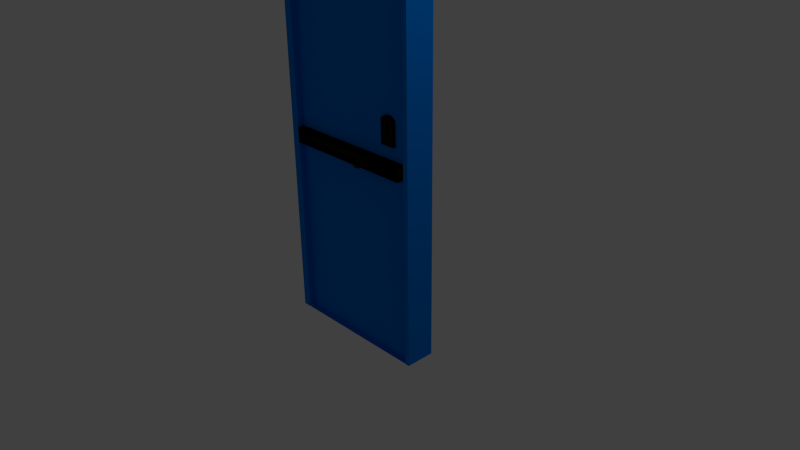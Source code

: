 # Source: POLICEDOOR.blend  (saved by Blender 2.68.0; exported with 4.5.12 LTS)
import bpy
from mathutils import Matrix  # noqa: F401  (used for matrix-valued properties, if any)

bpy.ops.wm.read_factory_settings(use_empty=True)
scene = bpy.context.scene
scene.name = 'Scene'

# ---- collections
col_collection_1 = bpy.data.collections.new('Collection 1'); scene.collection.children.link(col_collection_1)

# ---- materials (node trees are filled in below, after node groups)
mat_policedoor = bpy.data.materials.new('POLICEDOOR')
mat_policedoor.alpha_threshold = 0.0
mat_policedoor.use_transparent_shadow = False
mat_policedoor.diffuse_color = (0.0, 0.2, 0.8, 1.0)
mat_policedoor.roughness = 0.5
mat_policedoor.line_color = (0.0, 0.0, 0.0, 1.0)
mat_policelock = bpy.data.materials.new('POLICELOCK')
mat_policelock.alpha_threshold = 0.0
mat_policelock.use_transparent_shadow = False
mat_policelock.diffuse_color = (0.01885, 0.01478, 0.003917, 1.0)
mat_policelock.roughness = 0.5
mat_policelock.line_color = (0.0, 0.0, 0.0, 1.0)
mat_policeunseen = bpy.data.materials.new('POLICEUNSEEN')
mat_policeunseen.alpha_threshold = 0.0
mat_policeunseen.use_transparent_shadow = False
mat_policeunseen.diffuse_color = (0.0, 0.0, 0.0, 1.0)
mat_policeunseen.roughness = 0.5
mat_policeunseen.line_color = (0.0, 0.0, 0.0, 1.0)

# ---- material node trees

# ---- world
world_world = bpy.data.worlds.new('World'); scene.world = world_world
world_world.color = (0.05088, 0.05088, 0.05088)
world_world.use_sun_shadow = False
world_world.sun_shadow_jitter_overblur = 0.0
world_world.cycles.sampling_method = 'MANUAL'
world_world.cycles.sample_map_resolution = 256

# ---- cameras
cam_camera = bpy.data.cameras.new('Camera')
cam_camera.clip_end = 100.0
cam_camera.lens = 35.0
cam_camera.sensor_width = 32.0
cam_camera.sensor_height = 18.0
cam_camera.ortho_scale = 7.314
cam_camera.dof.focus_distance = 0.0
cam_camera.dof.aperture_fstop = 128.0

# ---- lights
light_lamp = bpy.data.lights.new('Lamp', 'POINT')
light_lamp.transmission_factor = 0.0
light_lamp.cutoff_distance = 30.0
light_lamp.energy = 100.0
light_lamp.shadow_buffer_clip_start = 1.001
light_lamp.shadow_soft_size = 0.1
light_lamp.shadow_maximum_resolution = 0.006
light_lamp.use_absolute_resolution = True
light_lamp.cycles.use_multiple_importance_sampling = False

# ---- meshes
me_cube = bpy.data.meshes.new('Cube')
me_cube.from_pydata([(1.0, -0.01511, -1.0), (1.0, -0.3233, -1.0), (-1.0, -0.3233, -1.0), (-1.0, -0.01511, -1.0), (1.0, -0.01512, 3.978), (1.0, -0.3233, 3.978), (-1.0, -0.3233, 3.978), (-1.0, -0.01511, 3.978), (1.0, -0.01511, 1.604), (1.0, -0.3233, 1.604), (-1.0, -0.3233, 1.604), (-1.0, -0.01511, 1.604), (1.0, -0.01511, 1.405), (1.0, -0.3233, 1.405), (-1.0, -0.3233, 1.405), (-1.0, -0.01511, 1.405), (0.9058, -0.01511, -1.0), (0.9058, -0.3233, -1.0), (0.9058, -0.01512, 3.978), (0.9058, -0.3233, 3.978), (0.9058, -0.3233, 1.604), (0.9058, -0.01511, 1.604), (0.9058, -0.01511, 1.405), (0.9058, -0.3233, 1.405), (-0.8901, -0.01511, -1.0), (-0.8901, -0.3233, -1.0), (-0.8901, -0.01511, 3.978), (-0.8901, -0.3233, 3.978), (-0.8901, -0.3233, 1.604), (-0.8901, -0.01511, 1.604), (-0.8901, -0.01511, 1.405), (-0.8901, -0.3233, 1.405), (0.9058, -0.4124, 1.604), (0.9058, -0.4124, 1.405), (-0.8901, -0.4124, 1.604), (-0.8901, -0.4124, 1.405), (0.295, -0.01511, -1.0), (0.295, -0.3233, -1.0), (0.295, -0.01511, 3.978), (0.295, -0.3233, 3.978), (0.295, -0.3233, 1.604), (0.295, -0.01511, 1.604), (0.295, -0.01511, 1.405), (0.295, -0.3233, 1.405), (0.295, -0.4124, 1.604), (0.295, -0.4124, 1.405), (0.4076, -0.01511, -1.0), (0.4076, -0.3233, -1.0), (0.4076, -0.01511, 3.978), (0.4076, -0.3233, 3.978), (0.4076, -0.3233, 1.604), (0.4076, -0.01511, 1.604), (0.4076, -0.01511, 1.405), (0.4076, -0.3233, 1.405), (0.4076, -0.4124, 1.604), (0.4076, -0.4124, 1.405), (1.0, -0.01511, 1.46), (1.0, -0.3233, 1.46), (-1.0, -0.3233, 1.46), (-1.0, -0.01511, 1.46), (0.9058, -0.3233, 1.46), (0.9058, -0.01511, 1.46), (-0.8901, -0.3233, 1.46), (-0.8901, -0.01511, 1.46), (0.9058, -0.4124, 1.46), (-0.8901, -0.4124, 1.46), (0.295, -0.01511, 1.46), (0.306, -0.4124, 1.468), (0.4076, -0.01511, 1.46), (0.3997, -0.4124, 1.47), (1.0, -0.01511, 1.553), (1.0, -0.3233, 1.553), (-1.0, -0.3233, 1.553), (-1.0, -0.01511, 1.553), (0.9058, -0.01511, 1.553), (-0.8901, -0.01511, 1.553), (0.295, -0.01511, 1.553), (0.4076, -0.01511, 1.553), (0.9058, -0.3233, 1.553), (-0.8901, -0.3233, 1.553), (0.9058, -0.4124, 1.553), (-0.8901, -0.4124, 1.553), (0.306, -0.4124, 1.545), (0.3959, -0.4127, 1.545), (0.306, -0.5354, 1.468), (0.3997, -0.5354, 1.47), (0.306, -0.5354, 1.545), (0.3959, -0.5357, 1.545), (1.0, -0.01511, 1.53), (1.0, -0.01511, 1.506), (1.0, -0.01511, 1.483), (1.0, -0.3233, 1.53), (1.0, -0.3233, 1.506), (1.0, -0.3233, 1.483), (-1.0, -0.3233, 1.53), (-1.0, -0.3233, 1.506), (-1.0, -0.3233, 1.483), (-1.0, -0.01511, 1.53), (-1.0, -0.01511, 1.506), (-1.0, -0.01511, 1.483), (0.9058, -0.01511, 1.53), (0.9058, -0.01511, 1.506), (0.9058, -0.01511, 1.483), (-0.8901, -0.01511, 1.53), (-0.8901, -0.01511, 1.506), (-0.8901, -0.01511, 1.483), (0.295, -0.01511, 1.53), (0.295, -0.01511, 1.506), (0.295, -0.01511, 1.483), (0.4076, -0.01511, 1.53), (0.4076, -0.01511, 1.506), (0.4076, -0.01511, 1.483), (0.9058, -0.3233, 1.53), (0.9058, -0.3233, 1.506), (0.9058, -0.3233, 1.483), (-0.8901, -0.3233, 1.53), (-0.8901, -0.3233, 1.506), (-0.8901, -0.3233, 1.483), (0.9058, -0.4124, 1.53), (0.9058, -0.4124, 1.506), (0.9058, -0.4124, 1.483), (-0.8901, -0.4124, 1.53), (-0.8901, -0.4124, 1.506), (-0.8901, -0.4124, 1.483), (0.295, -0.4124, 1.53), (0.2892, -0.4124, 1.506), (0.295, -0.4124, 1.483), (0.4076, -0.4124, 1.53), (0.4137, -0.4124, 1.506), (0.4076, -0.4124, 1.483), (0.295, -0.5354, 1.53), (0.2892, -0.5354, 1.506), (0.295, -0.5354, 1.483), (0.4076, -0.5354, 1.53), (0.4137, -0.5354, 1.506), (0.4076, -0.5354, 1.483), (0.3794, -0.01511, -1.0), (0.3513, -0.01511, -1.0), (0.3231, -0.01511, -1.0), (0.3794, -0.3233, -1.0), (0.3513, -0.3233, -1.0), (0.3231, -0.3233, -1.0), (0.3794, -0.01511, 3.978), (0.3513, -0.01511, 3.978), (0.3231, -0.01511, 3.978), (0.3794, -0.3233, 3.978), (0.3513, -0.3233, 3.978), (0.3231, -0.3233, 3.978), (0.3794, -0.3233, 1.604), (0.3513, -0.3233, 1.604), (0.3231, -0.3233, 1.604), (0.3794, -0.01511, 1.604), (0.3513, -0.01511, 1.604), (0.3231, -0.01511, 1.604), (0.3794, -0.01511, 1.405), (0.3513, -0.01511, 1.405), (0.3231, -0.01511, 1.405), (0.3794, -0.3233, 1.405), (0.3513, -0.3233, 1.405), (0.3231, -0.3233, 1.405), (0.3794, -0.4124, 1.604), (0.3513, -0.4124, 1.604), (0.3231, -0.4124, 1.604), (0.3794, -0.4124, 1.405), (0.3513, -0.4124, 1.405), (0.3231, -0.4124, 1.405), (0.3794, -0.01511, 1.46), (0.3513, -0.01511, 1.46), (0.3231, -0.01511, 1.46), (0.3794, -0.4124, 1.46), (0.3513, -0.4124, 1.455), (0.3231, -0.4124, 1.46), (0.3794, -0.4124, 1.553), (0.3513, -0.4124, 1.56), (0.3231, -0.4124, 1.553), (0.3794, -0.01511, 1.553), (0.3513, -0.01511, 1.553), (0.3231, -0.01511, 1.553), (0.3794, -0.5354, 1.46), (0.3513, -0.5354, 1.455), (0.3231, -0.5354, 1.46), (0.3794, -0.5354, 1.553), (0.3513, -0.5354, 1.56), (0.3231, -0.5354, 1.553), (0.3794, -0.01511, 1.53), (0.3513, -0.01511, 1.53), (0.3231, -0.01511, 1.53), (0.3794, -0.01511, 1.506), (0.3513, -0.01511, 1.506), (0.3231, -0.01511, 1.506), (0.3794, -0.01511, 1.483), (0.3513, -0.01511, 1.483), (0.3231, -0.01511, 1.483), (0.3794, -0.5354, 1.483), (0.3513, -0.5354, 1.483), (0.3231, -0.5354, 1.483), (0.3794, -0.5354, 1.506), (0.3513, -0.5354, 1.506), (0.3231, -0.5354, 1.506), (0.3794, -0.5354, 1.53), (0.3513, -0.5354, 1.53), (0.3231, -0.5354, 1.53), (1.0, -0.01511, 1.569), (1.0, -0.3233, 1.569), (-1.0, -0.3233, 1.569), (-1.0, -0.01511, 1.569), (0.9058, -0.01511, 1.569), (-0.8901, -0.01511, 1.569), (0.295, -0.01511, 1.569), (0.4076, -0.01511, 1.569), (0.9058, -0.3233, 1.569), (-0.8901, -0.3233, 1.569), (0.9058, -0.4124, 1.569), (-0.8901, -0.4124, 1.569), (0.3025, -0.4124, 1.564), (0.3996, -0.4126, 1.564), (0.3794, -0.4124, 1.569), (0.3513, -0.4124, 1.574), (0.3231, -0.4124, 1.569), (0.3794, -0.01511, 1.569), (0.3513, -0.01511, 1.569), (0.3231, -0.01511, 1.569), (0.9058, -0.3233, 1.445), (-0.8901, -0.3233, 1.445), (0.9058, -0.4124, 1.445), (-0.8901, -0.4124, 1.445), (0.3031, -0.4124, 1.451), (0.4018, -0.4124, 1.452), (1.0, -0.01511, 1.445), (1.0, -0.3233, 1.445), (-1.0, -0.3233, 1.445), (-1.0, -0.01511, 1.445), (0.9058, -0.01511, 1.445), (-0.8901, -0.01511, 1.445), (0.295, -0.01511, 1.445), (0.4076, -0.01511, 1.445), (0.3794, -0.01511, 1.445), (0.3513, -0.01511, 1.445), (0.3231, -0.01511, 1.445), (0.3794, -0.4124, 1.445), (0.3513, -0.4124, 1.442), (0.3231, -0.4124, 1.445), (0.4246, -0.01511, -1.0), (0.4246, -0.3233, -1.0), (0.4246, -0.01511, 3.978), (0.4246, -0.3233, 3.978), (0.4246, -0.3233, 1.604), (0.4246, -0.01511, 1.604), (0.4246, -0.01511, 1.405), (0.4246, -0.3233, 1.405), (0.4246, -0.4124, 1.604), (0.4246, -0.4124, 1.405), (0.4246, -0.01511, 1.46), (0.4187, -0.4124, 1.469), (0.4159, -0.4127, 1.545), (0.4246, -0.01511, 1.553), (0.4246, -0.01511, 1.53), (0.4246, -0.01511, 1.506), (0.4246, -0.01511, 1.483), (0.4246, -0.4124, 1.483), (0.4305, -0.4124, 1.506), (0.4246, -0.4124, 1.53), (0.4093, -0.4126, 1.556), (0.4246, -0.01511, 1.569), (0.4246, -0.01511, 1.445), (0.4123, -0.4124, 1.458), (-0.7341, -0.01511, -1.0), (-0.7341, -0.3233, -1.0), (-0.7341, -0.01511, 3.978), (-0.7341, -0.3233, 3.978), (-0.7341, -0.3233, 1.604), (-0.7341, -0.01511, 1.604), (-0.7341, -0.01511, 1.405), (-0.7341, -0.3233, 1.405), (-0.7341, -0.4124, 1.604), (-0.7341, -0.4124, 1.405), (-0.7341, -0.01511, 1.46), (-0.729, -0.4124, 1.463), (-0.729, -0.4124, 1.549), (-0.7341, -0.01511, 1.553), (-0.7341, -0.01511, 1.53), (-0.7341, -0.01511, 1.506), (-0.7341, -0.01511, 1.483), (-0.7341, -0.4124, 1.483), (-0.7369, -0.4124, 1.506), (-0.7341, -0.4124, 1.53), (-0.7306, -0.4124, 1.567), (-0.7341, -0.01511, 1.569), (-0.7341, -0.01511, 1.445), (-0.7303, -0.4124, 1.448), (0.306, -0.3613, 1.468), (0.3998, -0.3613, 1.47), (0.306, -0.3613, 1.545), (0.3959, -0.3615, 1.545), (0.295, -0.3613, 1.53), (0.2892, -0.3613, 1.506), (0.295, -0.3613, 1.483), (0.4076, -0.3613, 1.53), (0.4137, -0.3613, 1.506), (0.4076, -0.3613, 1.483), (0.3794, -0.3613, 1.46), (0.3513, -0.3613, 1.455), (0.3231, -0.3613, 1.46), (0.3794, -0.3613, 1.553), (0.3513, -0.3613, 1.56), (0.3231, -0.3613, 1.553), (0.3025, -0.3613, 1.564), (0.3996, -0.3614, 1.564), (0.3794, -0.3613, 1.569), (0.3513, -0.3613, 1.574), (0.3231, -0.3613, 1.569), (0.3031, -0.3613, 1.451), (0.4018, -0.3613, 1.452), (0.3794, -0.3613, 1.445), (0.3513, -0.3613, 1.442), (0.3231, -0.3613, 1.445), (0.4187, -0.3613, 1.469), (0.4159, -0.3615, 1.545), (0.4246, -0.3613, 1.483), (0.4305, -0.3613, 1.506), (0.4246, -0.3613, 1.53), (0.4093, -0.3614, 1.556), (0.4123, -0.3613, 1.458), (-0.729, -0.3613, 1.463), (-0.729, -0.3613, 1.549), (-0.7341, -0.3613, 1.483), (-0.7369, -0.3613, 1.506), (-0.7341, -0.3613, 1.53), (-0.7306, -0.3613, 1.567), (-0.7303, -0.3613, 1.448), (0.9058, -0.3874, 1.604), (0.9058, -0.3874, 1.405), (-0.8901, -0.3874, 1.405), (-0.8901, -0.3874, 1.604), (0.295, -0.3874, 1.405), (0.295, -0.3874, 1.604), (0.4076, -0.3874, 1.405), (0.4076, -0.3874, 1.604), (0.9058, -0.3874, 1.46), (-0.8901, -0.3874, 1.46), (0.9058, -0.3874, 1.553), (-0.8901, -0.3874, 1.553), (-0.8901, -0.3874, 1.53), (-0.8901, -0.3874, 1.506), (-0.8901, -0.3874, 1.483), (0.9058, -0.3874, 1.483), (0.9058, -0.3874, 1.506), (0.9058, -0.3874, 1.53), (0.3794, -0.3874, 1.604), (0.3513, -0.3874, 1.604), (0.3231, -0.3874, 1.604), (0.3231, -0.3874, 1.405), (0.3513, -0.3874, 1.405), (0.3794, -0.3874, 1.405), (0.9058, -0.3874, 1.569), (-0.8901, -0.3874, 1.569), (-0.8901, -0.3874, 1.445), (0.9058, -0.3874, 1.445), (0.4246, -0.3874, 1.405), (0.4246, -0.3874, 1.604), (-0.7341, -0.3874, 1.604), (-0.7341, -0.3874, 1.405), (0.9058, -0.3444, 1.405), (-0.8901, -0.3444, 1.405), (0.9058, -0.3444, 1.604), (-0.8901, -0.3444, 1.604), (0.295, -0.3444, 1.405), (0.295, -0.3444, 1.604), (0.4076, -0.3444, 1.405), (0.4076, -0.3444, 1.604), (0.9058, -0.3444, 1.46), (-0.8901, -0.3444, 1.46), (0.9058, -0.3444, 1.553), (-0.8901, -0.3444, 1.553), (-0.8901, -0.3444, 1.53), (-0.8901, -0.3444, 1.506), (-0.8901, -0.3444, 1.483), (0.9058, -0.3444, 1.483), (0.9058, -0.3444, 1.506), (0.9058, -0.3444, 1.53), (0.3794, -0.3444, 1.604), (0.3513, -0.3444, 1.604), (0.3231, -0.3444, 1.604), (0.3231, -0.3444, 1.405), (0.3513, -0.3444, 1.405), (0.3794, -0.3444, 1.405), (0.9058, -0.3444, 1.569), (-0.8901, -0.3444, 1.569), (-0.8901, -0.3444, 1.445), (0.9058, -0.3444, 1.445), (0.4246, -0.3444, 1.405), (0.4246, -0.3444, 1.604), (-0.7341, -0.3444, 1.604), (-0.7341, -0.3444, 1.405), (1.015, -0.3874, 1.46), (1.015, -0.3874, 1.553), (1.015, -0.3874, 1.483), (1.015, -0.3874, 1.506), (1.015, -0.3874, 1.53), (1.015, -0.3874, 1.569), (1.015, -0.3874, 1.445), (1.015, -0.3444, 1.46), (1.015, -0.3444, 1.553), (1.015, -0.3444, 1.483), (1.015, -0.3444, 1.506), (1.015, -0.3444, 1.53), (1.015, -0.3444, 1.569), (1.015, -0.3444, 1.445), (0.5912, -0.01511, -1.0), (0.5912, -0.3233, -1.0), (0.5912, -0.01511, 3.978), (0.5912, -0.3233, 3.978), (0.5912, -0.3233, 1.604), (0.5912, -0.01511, 1.604), (0.5912, -0.01511, 1.405), (0.5912, -0.3233, 1.405), (0.5912, -0.4124, 1.604), (0.5912, -0.4124, 1.405), (0.5912, -0.01511, 1.46), (0.5873, -0.4124, 1.466), (0.5855, -0.4126, 1.548), (0.5912, -0.01511, 1.553), (0.5912, -0.01511, 1.53), (0.5912, -0.01511, 1.506), (0.5912, -0.01511, 1.483), (0.5912, -0.4124, 1.483), (0.595, -0.4124, 1.506), (0.5912, -0.4124, 1.53), (0.5811, -0.4125, 1.561), (0.5912, -0.01511, 1.569), (0.5912, -0.01511, 1.445), (0.5831, -0.4124, 1.454), (0.5912, -0.3874, 1.405), (0.5912, -0.3874, 1.604), (0.5912, -0.3444, 1.405), (0.5912, -0.3444, 1.604), (1.0, -0.01511, 1.774), (1.0, -0.3233, 1.774), (-1.0, -0.3233, 1.774), (-1.0, -0.01511, 1.774), (0.9058, -0.3233, 1.774), (0.9058, -0.01511, 1.774), (-0.8901, -0.3233, 1.774), (-0.8901, -0.01511, 1.774), (0.295, -0.3233, 1.774), (0.295, -0.01511, 1.774), (0.4076, -0.3233, 1.774), (0.4076, -0.01511, 1.774), (0.3794, -0.3233, 1.774), (0.3513, -0.3233, 1.774), (0.3231, -0.3233, 1.774), (0.3794, -0.01511, 1.774), (0.3513, -0.01511, 1.774), (0.3231, -0.01511, 1.774), (0.4246, -0.3233, 1.774), (0.4246, -0.01511, 1.774), (-0.7341, -0.3233, 1.774), (-0.7341, -0.01511, 1.774), (0.5912, -0.3233, 1.774), (0.5912, -0.01511, 1.774), (1.0, -0.01511, 2.131), (1.0, -0.3233, 2.131), (-1.0, -0.3233, 2.131), (-1.0, -0.01511, 2.131), (0.9058, -0.01511, 2.131), (-0.8901, -0.01511, 2.131), (0.295, -0.01511, 2.131), (0.4076, -0.01511, 2.131), (0.3794, -0.01511, 2.131), (0.3513, -0.01511, 2.131), (0.3231, -0.01511, 2.131), (0.4246, -0.01511, 2.131), (-0.7341, -0.01511, 2.131), (0.5912, -0.01511, 2.131), (0.9058, -0.3233, 2.131), (-0.8901, -0.3233, 2.131), (0.295, -0.3233, 2.131), (0.4076, -0.3233, 2.131), (0.3794, -0.3233, 2.131), (0.3513, -0.3233, 2.131), (0.3231, -0.3233, 2.131), (0.4246, -0.3233, 2.131), (-0.7341, -0.3233, 2.131), (0.5912, -0.3233, 2.131), (0.7925, -0.01511, -1.0), (0.7925, -0.3233, -1.0), (0.7925, -0.01512, 3.978), (0.7925, -0.3233, 3.978), (0.7925, -0.3233, 1.604), (0.7925, -0.01511, 1.604), (0.7925, -0.01511, 1.405), (0.7925, -0.3233, 1.405), (0.7925, -0.4124, 1.604), (0.7925, -0.4124, 1.405), (0.7925, -0.01511, 1.46), (0.7911, -0.4124, 1.462), (0.7905, -0.4125, 1.551), (0.7925, -0.01511, 1.553), (0.7925, -0.01511, 1.53), (0.7925, -0.01511, 1.506), (0.7925, -0.01511, 1.483), (0.7925, -0.4124, 1.483), (0.7939, -0.4124, 1.506), (0.7925, -0.4124, 1.53), (0.7889, -0.4125, 1.566), (0.7925, -0.01511, 1.569), (0.7925, -0.01511, 1.445), (0.7896, -0.4124, 1.448), (0.7925, -0.3874, 1.604), (0.7925, -0.3444, 1.604), (0.7925, -0.3874, 1.405), (0.7925, -0.3444, 1.405), (0.7925, -0.3233, 1.774), (0.7925, -0.01511, 1.774), (0.7925, -0.3233, 2.131), (0.7925, -0.01511, 2.131), (0.6918, -0.3233, 1.774), (0.6918, -0.01511, 1.774), (0.6918, -0.3233, 2.131), (0.6918, -0.01511, 2.131), (0.6918, -0.01511, -1.0), (0.6918, -0.3233, -1.0), (0.6918, -0.01512, 3.978), (0.6918, -0.3233, 3.978), (0.6918, -0.3233, 1.604), (0.6918, -0.01511, 1.604), (0.6918, -0.01511, 1.405), (0.6918, -0.3233, 1.405), (0.6918, -0.4124, 1.604), (0.6918, -0.4124, 1.405), (0.6918, -0.01511, 1.46), (0.6892, -0.4124, 1.464), (0.688, -0.4125, 1.549), (0.6918, -0.01511, 1.553), (0.6918, -0.01511, 1.53), (0.6918, -0.01511, 1.506), (0.6918, -0.01511, 1.483), (0.6918, -0.4124, 1.483), (0.6944, -0.4124, 1.506), (0.6918, -0.4124, 1.53), (0.685, -0.4125, 1.563), (0.6918, -0.01511, 1.569), (0.6918, -0.01511, 1.445), (0.6864, -0.4124, 1.451), (0.6918, -0.3874, 1.604), (0.6918, -0.3444, 1.604), (0.6918, -0.3874, 1.405), (0.6918, -0.3444, 1.405), (1.0, -0.01511, 2.087), (1.0, -0.3233, 2.087), (-1.0, -0.3233, 2.087), (-1.0, -0.01511, 2.087), (0.9058, -0.01511, 2.087), (-0.8901, -0.01511, 2.087), (0.295, -0.01511, 2.087), (0.4076, -0.01511, 2.087), (0.3794, -0.01511, 2.087), (0.3513, -0.01511, 2.087), (0.3231, -0.01511, 2.087), (0.4246, -0.01511, 2.087), (-0.7341, -0.01511, 2.087), (0.5912, -0.01511, 2.087), (0.9058, -0.3233, 2.087), (-0.8901, -0.3233, 2.087), (0.295, -0.3233, 2.087), (0.4076, -0.3233, 2.087), (0.3794, -0.3233, 2.087), (0.3513, -0.3233, 2.087), (0.3231, -0.3233, 2.087), (0.4246, -0.3233, 2.087), (-0.7341, -0.3233, 2.087), (0.5912, -0.3233, 2.087), (0.7925, -0.01511, 2.087), (0.7925, -0.3233, 2.087), (0.6918, -0.01511, 2.087), (0.6918, -0.3233, 2.131), (0.6415, -0.3233, 1.774), (0.6415, -0.01511, 1.774), (0.6415, -0.3233, 2.131), (0.6415, -0.01511, 2.131), (0.6415, -0.01511, -1.0), (0.6415, -0.3233, -1.0), (0.6415, -0.01512, 3.978), (0.6415, -0.3233, 3.978), (0.6415, -0.3233, 1.604), (0.6415, -0.01511, 1.604), (0.6415, -0.01511, 1.405), (0.6415, -0.3233, 1.405), (0.6415, -0.4124, 1.604), (0.6415, -0.4124, 1.405), (0.6415, -0.01511, 1.46), (0.6383, -0.4124, 1.465), (0.6367, -0.4126, 1.549), (0.6415, -0.01511, 1.553), (0.6415, -0.01511, 1.53), (0.6415, -0.01511, 1.506), (0.6415, -0.01511, 1.483), (0.6415, -0.4124, 1.483), (0.6447, -0.4124, 1.506), (0.6415, -0.4124, 1.53), (0.6331, -0.4125, 1.562), (0.6415, -0.01511, 1.569), (0.6415, -0.01511, 1.445), (0.6347, -0.4124, 1.452), (0.6415, -0.3874, 1.604), (0.6415, -0.3444, 1.604), (0.6415, -0.3874, 1.405), (0.6415, -0.3444, 1.405), (0.6415, -0.01511, 2.087), (0.6415, -0.3233, 2.123), (0.7422, -0.3233, 1.774), (0.7422, -0.01511, 1.774), (0.7422, -0.3233, 2.131), (0.7422, -0.01511, 2.131), (0.7422, -0.01511, -1.0), (0.7422, -0.3233, -1.0), (0.7422, -0.01512, 3.978), (0.7422, -0.3233, 3.978), (0.7422, -0.3233, 1.604), (0.7422, -0.01511, 1.604), (0.7422, -0.01511, 1.405), (0.7422, -0.3233, 1.405), (0.7422, -0.4124, 1.604), (0.7422, -0.4124, 1.405), (0.7422, -0.01511, 1.46), (0.7402, -0.4124, 1.463), (0.7392, -0.4125, 1.55), (0.7422, -0.01511, 1.553), (0.7422, -0.01511, 1.53), (0.7422, -0.01511, 1.506), (0.7422, -0.01511, 1.483), (0.7422, -0.4124, 1.483), (0.7442, -0.4124, 1.506), (0.7422, -0.4124, 1.53), (0.737, -0.4125, 1.565), (0.7422, -0.01511, 1.569), (0.7422, -0.01511, 1.445), (0.738, -0.4124, 1.45), (0.7422, -0.3874, 1.604), (0.7422, -0.3444, 1.604), (0.7422, -0.3874, 1.405), (0.7422, -0.3444, 1.405), (0.7422, -0.01511, 2.087), (0.7431, -0.3233, 2.121), (0.5912, -0.3598, 1.774), (0.7925, -0.3598, 1.774), (0.6918, -0.3598, 1.774), (0.5912, -0.3598, 2.087), (0.7925, -0.3598, 2.087), (0.6918, -0.3598, 2.131), (0.6415, -0.3598, 1.774), (0.6415, -0.3598, 2.123), (0.7422, -0.3598, 1.774), (0.7431, -0.3598, 2.121), (0.717, -0.01511, 2.087), (0.7174, -0.3233, 2.129), (0.717, -0.3233, 1.774), (0.717, -0.01511, 1.774), (0.717, -0.3233, 2.131), (0.717, -0.01511, 2.131), (0.717, -0.01511, -1.0), (0.717, -0.3233, -1.0), (0.717, -0.01512, 3.978), (0.717, -0.3233, 3.978), (0.717, -0.3233, 1.604), (0.717, -0.01511, 1.604), (0.717, -0.01511, 1.405), (0.717, -0.3233, 1.405), (0.717, -0.4124, 1.604), (0.717, -0.4124, 1.405), (0.717, -0.01511, 1.46), (0.7147, -0.4124, 1.463), (0.7136, -0.4125, 1.55), (0.717, -0.01511, 1.553), (0.717, -0.01511, 1.53), (0.717, -0.01511, 1.506), (0.717, -0.01511, 1.483), (0.717, -0.4124, 1.483), (0.7193, -0.4124, 1.506), (0.717, -0.4124, 1.53), (0.711, -0.4125, 1.564), (0.717, -0.01511, 1.569), (0.717, -0.01511, 1.445), (0.7122, -0.4124, 1.45), (0.717, -0.3874, 1.604), (0.717, -0.3444, 1.604), (0.717, -0.3874, 1.405), (0.717, -0.3444, 1.405), (0.7174, -0.3598, 2.129), (0.717, -0.3598, 1.774), (0.7677, -0.3233, 1.774), (0.7677, -0.01511, 1.774), (0.7677, -0.3233, 2.131), (0.7677, -0.01511, 2.131), (0.7677, -0.01511, -1.0), (0.7677, -0.3233, -1.0), (0.7677, -0.01512, 3.978), (0.7677, -0.3233, 3.978), (0.7677, -0.3233, 1.604), (0.7677, -0.01511, 1.604), (0.7677, -0.01511, 1.405), (0.7677, -0.3233, 1.405), (0.7677, -0.4124, 1.604), (0.7677, -0.4124, 1.405), (0.7677, -0.01511, 1.46), (0.766, -0.4124, 1.462), (0.7652, -0.4125, 1.551), (0.7677, -0.01511, 1.553), (0.7677, -0.01511, 1.53), (0.7677, -0.01511, 1.506), (0.7677, -0.01511, 1.483), (0.7677, -0.4124, 1.483), (0.7694, -0.4124, 1.506), (0.7677, -0.4124, 1.53), (0.7633, -0.4125, 1.565), (0.7677, -0.01511, 1.569), (0.7677, -0.01511, 1.445), (0.7641, -0.4124, 1.449), (0.7677, -0.3874, 1.604), (0.7677, -0.3444, 1.604), (0.7677, -0.3874, 1.405), (0.7677, -0.3444, 1.405), (0.7677, -0.01511, 2.087), (0.7681, -0.3233, 2.108), (0.7677, -0.3598, 1.774), (0.7681, -0.3598, 2.108), (0.6667, -0.3233, 1.774), (0.6667, -0.01511, 1.774), (0.6667, -0.3233, 2.131), (0.6667, -0.01511, 2.131), (0.6667, -0.01511, -1.0), (0.6667, -0.3233, -1.0), (0.6667, -0.01512, 3.978), (0.6667, -0.3233, 3.978), (0.6667, -0.3233, 1.604), (0.6667, -0.01511, 1.604), (0.6667, -0.01511, 1.405), (0.6667, -0.3233, 1.405), (0.6667, -0.4124, 1.604), (0.6667, -0.4124, 1.405), (0.6667, -0.01511, 1.46), (0.6637, -0.4124, 1.464), (0.6623, -0.4126, 1.549), (0.6667, -0.01511, 1.553), (0.6667, -0.01511, 1.53), (0.6667, -0.01511, 1.506), (0.6667, -0.01511, 1.483), (0.6667, -0.4124, 1.483), (0.6696, -0.4124, 1.506), (0.6667, -0.4124, 1.53), (0.659, -0.4125, 1.563), (0.6667, -0.01511, 1.569), (0.6667, -0.01511, 1.445), (0.6605, -0.4124, 1.452), (0.6667, -0.3874, 1.604), (0.6667, -0.3444, 1.604), (0.6667, -0.3874, 1.405), (0.6667, -0.3444, 1.405), (0.6667, -0.01511, 2.087), (0.6667, -0.3233, 2.128), (0.6667, -0.3598, 1.774), (0.6667, -0.3598, 2.128), (0.6163, -0.3233, 1.774), (0.6163, -0.01511, 1.774), (0.6163, -0.3233, 2.131), (0.6163, -0.01511, 2.131), (0.6163, -0.01511, -1.0), (0.6163, -0.3233, -1.0), (0.6163, -0.01511, 3.978), (0.6163, -0.3233, 3.978), (0.6163, -0.3233, 1.604), (0.6163, -0.01511, 1.604), (0.6163, -0.01511, 1.405), (0.6163, -0.3233, 1.405), (0.6163, -0.4124, 1.604), (0.6163, -0.4124, 1.405), (0.6163, -0.01511, 1.46), (0.6128, -0.4124, 1.465), (0.6111, -0.4126, 1.548), (0.6163, -0.01511, 1.553), (0.6163, -0.01511, 1.53), (0.6163, -0.01511, 1.506), (0.6163, -0.01511, 1.483), (0.6163, -0.4124, 1.483), (0.6199, -0.4124, 1.506), (0.6163, -0.4124, 1.53), (0.6071, -0.4125, 1.561), (0.6163, -0.01511, 1.569), (0.6163, -0.01511, 1.445), (0.6089, -0.4124, 1.453), (0.6163, -0.3874, 1.604), (0.6163, -0.3444, 1.604), (0.6163, -0.3874, 1.405), (0.6163, -0.3444, 1.405), (0.6163, -0.01511, 2.087), (0.6163, -0.3233, 2.11), (0.6163, -0.3598, 1.774), (0.6163, -0.3598, 2.11), (1.0, -0.01511, 2.056), (1.0, -0.3233, 2.056), (-1.0, -0.3233, 2.056), (-1.0, -0.01511, 2.056), (0.9058, -0.01511, 2.056), (-0.8901, -0.01511, 2.056), (0.295, -0.01511, 2.056), (0.4076, -0.01511, 2.056), (0.3794, -0.01511, 2.056), (0.3513, -0.01511, 2.056), (0.3231, -0.01511, 2.056), (0.4246, -0.01511, 2.056), (-0.7341, -0.01511, 2.056), (0.5912, -0.01511, 2.056), (0.9058, -0.3233, 2.056), (-0.8901, -0.3233, 2.056), (0.295, -0.3233, 2.056), (0.4076, -0.3233, 2.056), (0.3794, -0.3233, 2.056), (0.3513, -0.3233, 2.056), (0.3231, -0.3233, 2.056), (0.4246, -0.3233, 2.056), (-0.7341, -0.3233, 2.056), (0.5912, -0.3233, 2.056), (0.7925, -0.3233, 2.056), (0.7925, -0.01511, 2.056), (0.6918, -0.01511, 2.056), (0.6415, -0.01511, 2.056), (0.7422, -0.01511, 2.056), (0.5912, -0.3598, 2.056), (0.7925, -0.3598, 2.056), (0.6918, -0.3598, 2.095), (0.6415, -0.3598, 2.088), (0.743, -0.3598, 2.086), (0.717, -0.01511, 2.056), (0.7174, -0.3598, 2.093), (0.7677, -0.01511, 2.056), (0.7681, -0.3598, 2.075), (0.6667, -0.01511, 2.056), (0.6667, -0.3598, 2.092), (0.6163, -0.01511, 2.056), (0.6163, -0.3598, 2.076), (1.0, -0.01511, 1.887), (1.0, -0.3233, 1.887), (-1.0, -0.3233, 1.887), (-1.0, -0.01511, 1.887), (0.9058, -0.01511, 1.887), (-0.8901, -0.01511, 1.887), (0.295, -0.01511, 1.887), (0.4076, -0.01511, 1.887), (0.3794, -0.01511, 1.887), (0.3513, -0.01511, 1.887), (0.3231, -0.01511, 1.887), (0.4246, -0.01511, 1.887), (-0.7341, -0.01511, 1.887), (0.5912, -0.01511, 1.887), (0.9058, -0.3233, 1.887), (-0.8901, -0.3233, 1.887), (0.295, -0.3233, 1.887), (0.4076, -0.3233, 1.887), (0.3794, -0.3233, 1.887), (0.3513, -0.3233, 1.887), (0.3231, -0.3233, 1.887), (0.4246, -0.3233, 1.887), (-0.7341, -0.3233, 1.887), (0.5912, -0.3233, 1.887), (0.7925, -0.3233, 1.887), (0.7925, -0.01511, 1.887), (0.6918, -0.01511, 1.887), (0.5912, -0.3598, 1.887), (0.7925, -0.3598, 1.887), (0.6918, -0.3598, 1.887), (0.6415, -0.3598, 1.887), (0.7422, -0.3598, 1.887), (0.717, -0.3598, 1.887), (0.7677, -0.3598, 1.887), (0.6667, -0.3598, 1.887), (0.6163, -0.3598, 1.887), (0.6415, -0.01511, 1.887), (0.7422, -0.01511, 1.887), (0.717, -0.01511, 1.887), (0.7677, -0.01511, 1.887), (0.6667, -0.01511, 1.887), (0.6163, -0.01511, 1.887), (0.7056, -0.01511, 2.087), (0.7059, -0.3233, 2.13), (0.7056, -0.3233, 1.774), (0.7056, -0.01511, 1.774), (0.7056, -0.3233, 2.131), (0.7056, -0.01511, 2.131), (0.7056, -0.01511, -1.0), (0.7056, -0.3233, -1.0), (0.7056, -0.01512, 3.978), (0.7056, -0.3233, 3.978), (0.7056, -0.3233, 1.604), (0.7056, -0.01511, 1.604), (0.7056, -0.01511, 1.405), (0.7056, -0.3233, 1.405), (0.7056, -0.4124, 1.604), (0.7056, -0.4124, 1.405), (0.7056, -0.01511, 1.46), (0.7032, -0.4124, 1.464), (0.702, -0.4125, 1.55), (0.7056, -0.01511, 1.553), (0.7056, -0.01511, 1.53), (0.7056, -0.01511, 1.506), (0.7056, -0.01511, 1.483), (0.7056, -0.4124, 1.483), (0.7081, -0.4124, 1.506), (0.7056, -0.4124, 1.53), (0.6992, -0.4125, 1.564), (0.7056, -0.01511, 1.569), (0.7056, -0.01511, 1.445), (0.7005, -0.4124, 1.451), (0.7056, -0.3874, 1.604), (0.7056, -0.3444, 1.604), (0.7056, -0.3874, 1.405), (0.7056, -0.3444, 1.405), (0.7059, -0.3598, 2.13), (0.7056, -0.3598, 1.774), (0.7056, -0.01511, 2.056), (0.7058, -0.3598, 2.094), (0.7056, -0.01511, 1.887), (0.7056, -0.3598, 1.887), (0.6793, -0.3233, 1.774), (0.6793, -0.01511, 1.774), (0.6793, -0.3233, 2.131), (0.6793, -0.01511, 2.131), (0.6793, -0.01511, -1.0), (0.6793, -0.3233, -1.0), (0.6793, -0.01512, 3.978), (0.6793, -0.3233, 3.978), (0.6793, -0.3233, 1.604), (0.6793, -0.01511, 1.604), (0.6793, -0.01511, 1.405), (0.6793, -0.3233, 1.405), (0.6793, -0.4124, 1.604), (0.6793, -0.4124, 1.405), (0.6793, -0.01511, 1.46), (0.6765, -0.4124, 1.464), (0.6751, -0.4126, 1.549), (0.6793, -0.01511, 1.553), (0.6793, -0.01511, 1.53), (0.6793, -0.01511, 1.506), (0.6793, -0.01511, 1.483), (0.6793, -0.4124, 1.483), (0.682, -0.4124, 1.506), (0.6793, -0.4124, 1.53), (0.672, -0.4125, 1.563), (0.6793, -0.01511, 1.569), (0.6793, -0.01511, 1.445), (0.6734, -0.4124, 1.451), (0.6793, -0.3874, 1.604), (0.6793, -0.3444, 1.604), (0.6793, -0.3874, 1.405), (0.6793, -0.3444, 1.405), (0.6793, -0.01511, 2.087), (0.6793, -0.3233, 2.129), (0.6793, -0.3598, 1.774), (0.6793, -0.3598, 2.129), (0.6793, -0.01511, 2.056), (0.6793, -0.3598, 2.094), (0.6793, -0.01511, 1.887), (0.6793, -0.3598, 1.887), (1.0, -0.01511, 2.056), (1.0, -0.3233, 2.056), (-1.0, -0.3233, 2.056), (-1.0, -0.01511, 2.056), (0.9058, -0.01511, 2.056), (-0.8901, -0.01511, 2.056), (0.295, -0.01511, 2.056), (0.4076, -0.01511, 2.056), (0.3794, -0.01511, 2.056), (0.3513, -0.01511, 2.056), (0.3231, -0.01511, 2.056), (0.4246, -0.01511, 2.056), (-0.7341, -0.01511, 2.056), (0.5912, -0.01511, 2.056), (0.9058, -0.3233, 2.056), (-0.8901, -0.3233, 2.056), (0.295, -0.3233, 2.056), (0.4076, -0.3233, 2.056), (0.3794, -0.3233, 2.056), (0.3513, -0.3233, 2.056), (0.3231, -0.3233, 2.056), (0.4246, -0.3233, 2.056), (-0.7341, -0.3233, 2.056), (0.5912, -0.3233, 2.056), (0.7925, -0.3233, 2.056), (0.7925, -0.01511, 2.056), (0.6918, -0.01511, 2.056), (0.5912, -0.3598, 2.056), (0.7925, -0.3598, 2.056), (0.6918, -0.3436, 2.095), (0.6415, -0.3598, 2.088), (0.743, -0.3598, 2.086), (0.7174, -0.3598, 2.093), (0.7681, -0.3598, 2.075), (0.6667, -0.3598, 2.092), (0.6163, -0.3598, 2.076), (0.6415, -0.01511, 2.056), (0.7422, -0.01511, 2.056), (0.717, -0.01511, 2.056), (0.7677, -0.01511, 2.056), (0.6667, -0.01511, 2.056), (0.6163, -0.01511, 2.056), (0.7058, -0.3598, 2.094), (0.7056, -0.01511, 2.056), (0.6793, -0.3598, 2.094), (0.6793, -0.01511, 2.056), (0.6918, -0.3223, 1.887), (0.7056, -0.3223, 1.887), (0.6793, -0.3223, 1.887), (0.6918, -0.3223, 2.095), (0.7058, -0.3223, 2.094), (0.6793, -0.3223, 2.094), (1.066, -0.01511, -1.0), (1.066, -0.3233, -1.0), (1.066, -0.01512, 3.978), (1.066, -0.3233, 3.978), (1.066, -0.01511, 1.604), (1.066, -0.3233, 1.604), (1.066, -0.01511, 1.405), (1.066, -0.3233, 1.405), (1.066, -0.01511, 1.46), (1.066, -0.3233, 1.46), (1.066, -0.01511, 1.553), (1.066, -0.3233, 1.553), (1.066, -0.01511, 1.53), (1.066, -0.01511, 1.506), (1.066, -0.01511, 1.483), (1.066, -0.3233, 1.53), (1.066, -0.3233, 1.506), (1.066, -0.3233, 1.483), (1.066, -0.01511, 1.569), (1.066, -0.3233, 1.569), (1.066, -0.01511, 1.445), (1.066, -0.3233, 1.445), (1.066, -0.01512, 1.774), (1.066, -0.3233, 1.774), (1.066, -0.01512, 2.131), (1.066, -0.3233, 2.131), (1.066, -0.01512, 2.087), (1.066, -0.3233, 2.087), (1.066, -0.01512, 2.056), (1.066, -0.3233, 2.056), (1.066, -0.01512, 1.887), (1.066, -0.3233, 1.887), (1.066, -0.01512, 2.056), (1.066, -0.3233, 2.056), (1.0, -0.4063, -1.0), (1.0, -0.4063, 3.978), (1.0, -0.4063, 1.604), (1.0, -0.4063, 1.405), (1.0, -0.4063, 1.46), (1.0, -0.4063, 1.553), (1.0, -0.4063, 1.53), (1.0, -0.4063, 1.506), (1.0, -0.4063, 1.483), (1.0, -0.4063, 1.569), (1.0, -0.4063, 1.445), (1.0, -0.4063, 1.774), (1.0, -0.4063, 2.131), (1.0, -0.4063, 2.087), (1.0, -0.4063, 2.056), (1.0, -0.4063, 1.887), (1.0, -0.4063, 2.056), (1.066, -0.4063, -1.0), (1.066, -0.4063, 3.978), (1.066, -0.4063, 1.604), (1.066, -0.4063, 1.405), (1.066, -0.4063, 1.46), (1.066, -0.4063, 1.553), (1.066, -0.4063, 1.53), (1.066, -0.4063, 1.506), (1.066, -0.4063, 1.483), (1.066, -0.4063, 1.569), (1.066, -0.4063, 1.445), (1.066, -0.4063, 1.774), (1.066, -0.4063, 2.131), (1.066, -0.4063, 2.087), (1.066, -0.4063, 2.056), (1.066, -0.4063, 1.887), (1.066, -0.4063, 2.056), (1.0, -0.01512, 3.876), (1.0, -0.3233, 3.876), (-1.0, -0.3233, 3.876), (-1.0, -0.01511, 3.876), (0.9058, -0.01512, 3.876), (-0.8901, -0.01511, 3.876), (0.295, -0.01511, 3.876), (0.4076, -0.01511, 3.876), (0.3794, -0.01511, 3.876), (0.3513, -0.01511, 3.876), (0.3231, -0.01511, 3.876), (0.4246, -0.01511, 3.876), (-0.7341, -0.01511, 3.876), (0.5912, -0.01511, 3.876), (0.9058, -0.3233, 3.876), (-0.8901, -0.3233, 3.876), (0.295, -0.3233, 3.876), (0.4076, -0.3233, 3.876), (0.3794, -0.3233, 3.876), (0.3513, -0.3233, 3.876), (0.3231, -0.3233, 3.876), (0.4246, -0.3233, 3.876), (-0.7341, -0.3233, 3.876), (0.5912, -0.3233, 3.876), (0.7925, -0.3233, 3.876), (0.7925, -0.01512, 3.876), (0.6918, -0.3233, 3.876), (0.6918, -0.01512, 3.876), (0.6415, -0.3233, 3.876), (0.6415, -0.01511, 3.876), (0.7422, -0.3233, 3.876), (0.7422, -0.01512, 3.876), (0.717, -0.3233, 3.876), (0.717, -0.01512, 3.876), (0.7677, -0.3233, 3.876), (0.7677, -0.01512, 3.876), (0.6667, -0.3233, 3.876), (0.6667, -0.01511, 3.876), (0.6163, -0.3233, 3.876), (0.6163, -0.01511, 3.876), (0.7056, -0.3233, 3.876), (0.7056, -0.01512, 3.876), (0.6793, -0.3233, 3.876), (0.6793, -0.01511, 3.876), (1.066, -0.01512, 3.876), (1.066, -0.3233, 3.876), (1.0, -0.4063, 3.876), (1.066, -0.4063, 3.876), (-1.0, -0.4076, -1.0), (1.0, -0.4076, 3.978), (-1.0, -0.4076, 3.978), (-1.0, -0.4076, 1.604), (-1.0, -0.4076, 1.405), (0.9058, -0.4076, 3.978), (-0.8901, -0.4076, -1.0), (-0.8901, -0.4076, 3.978), (-0.8901, -0.4076, 1.604), (-0.8901, -0.4076, 1.405), (0.295, -0.4076, 3.978), (0.4076, -0.4076, 3.978), (-1.0, -0.4076, 1.46), (-0.8901, -0.4076, 1.46), (-1.0, -0.4076, 1.553), (-0.8901, -0.4076, 1.553), (-1.0, -0.4076, 1.53), (-1.0, -0.4076, 1.506), (-1.0, -0.4076, 1.483), (-0.8901, -0.4076, 1.53), (-0.8901, -0.4076, 1.506), (-0.8901, -0.4076, 1.483), (0.3794, -0.4076, 3.978), (0.3513, -0.4076, 3.978), (0.3231, -0.4076, 3.978), (-1.0, -0.4076, 1.569), (-0.8901, -0.4076, 1.569), (-0.8901, -0.4076, 1.445), (-1.0, -0.4076, 1.445), (0.4246, -0.4076, 3.978), (-0.7341, -0.4076, 3.978), (0.5912, -0.4076, 3.978), (-1.0, -0.4076, 1.774), (-0.8901, -0.4076, 1.774), (-1.0, -0.4076, 2.131), (-0.8901, -0.4076, 2.131), (0.7925, -0.4076, 3.978), (0.6918, -0.4076, 3.978), (-1.0, -0.4076, 2.087), (-0.8901, -0.4076, 2.087), (0.6415, -0.4076, 3.978), (0.7422, -0.4076, 3.978), (0.717, -0.4076, 3.978), (0.7677, -0.4076, 3.978), (0.6667, -0.4076, 3.978), (0.6163, -0.4076, 3.978), (-1.0, -0.4076, 2.056), (-0.8901, -0.4076, 2.056), (-1.0, -0.4076, 1.887), (-0.8901, -0.4076, 1.887), (0.7056, -0.4076, 3.978), (0.6793, -0.4076, 3.978), (-1.0, -0.4076, 2.056), (-0.8901, -0.4076, 2.056), (1.0, -0.4076, 3.876), (-1.0, -0.4076, 3.876), (0.9058, -0.4076, 3.876), (-0.8901, -0.4076, 3.876), (0.295, -0.4076, 3.876), (0.4076, -0.4076, 3.876), (0.3794, -0.4076, 3.876), (0.3513, -0.4076, 3.876), (0.3231, -0.4076, 3.876), (0.4246, -0.4076, 3.876), (-0.7341, -0.4076, 3.876), (0.5912, -0.4076, 3.876), (0.7925, -0.4076, 3.876), (0.6918, -0.4076, 3.876), (0.6415, -0.4076, 3.876), (0.7422, -0.4076, 3.876), (0.717, -0.4076, 3.876), (0.7677, -0.4076, 3.876), (0.6667, -0.4076, 3.876), (0.6163, -0.4076, 3.876), (0.7056, -0.4076, 3.876), (0.6793, -0.4076, 3.876), (1.066, -0.3897, 1.506), (1.066, -0.3897, 1.53), (1.066, -0.3897, 1.774), (1.066, -0.3897, 1.887), (1.0, -0.3897, 2.056), (1.0, -0.3897, 1.887), (1.0, -0.3897, -1.0), (1.066, -0.3897, -1.0), (1.066, -0.3897, 1.405), (1.066, -0.3897, 1.604), (1.0, -0.3897, 1.506), (1.0, -0.3897, 1.53), (1.0, -0.3897, 1.405), (1.0, -0.3897, 1.445), (1.066, -0.3897, 2.056), (1.066, -0.3897, 1.46), (1.066, -0.3897, 1.445), (1.0, -0.3897, 1.46), (1.0, -0.3897, 1.483), (1.0, -0.3897, 1.604), (1.0, -0.3897, 1.774), (1.066, -0.3897, 1.483), (1.066, -0.3897, 1.553), (1.066, -0.3897, 1.569), (1.0, -0.3897, 1.569), (1.0, -0.3897, 1.553), (1.066, -0.3525, 1.506), (1.066, -0.3525, 1.774), (1.0, -0.3525, 2.056), (1.0, -0.3525, -1.0), (1.066, -0.3525, -1.0), (1.066, -0.3525, 1.604), (1.0, -0.3525, 1.53), (1.0, -0.3525, 1.445), (1.066, -0.3525, 1.445), (1.0, -0.3525, 1.483), (1.0, -0.3525, 1.774), (1.0, -0.3525, 1.553), (1.066, -0.3525, 1.53), (1.066, -0.3525, 1.887), (1.0, -0.3525, 1.887), (1.066, -0.3525, 1.405), (1.0, -0.3525, 1.506), (1.0, -0.3525, 1.405), (1.066, -0.3525, 2.056), (1.066, -0.3525, 1.46), (1.0, -0.3525, 1.46), (1.0, -0.3525, 1.604), (1.066, -0.3525, 1.483), (1.066, -0.3525, 1.553), (1.066, -0.3525, 1.569), (1.0, -0.3525, 1.569), (1.051, -0.3897, 1.506), (1.051, -0.3897, 1.53), (1.051, -0.3897, 1.445), (1.051, -0.3897, 1.46), (1.051, -0.3897, 1.483), (1.051, -0.3897, 1.569), (1.051, -0.3897, 1.553), (1.051, -0.3525, 1.53), (1.051, -0.3525, 1.445), (1.051, -0.3525, 1.483), (1.051, -0.3525, 1.553), (1.051, -0.3525, 1.506), (1.051, -0.3525, 1.46), (1.051, -0.3525, 1.569), (1.0, -0.01511, -0.9724), (1.0, -0.3233, -0.9724), (-1.0, -0.3233, -0.9724), (-1.0, -0.01511, -0.9724), (0.9058, -0.01511, -0.9724), (0.9058, -0.3233, -0.9724), (-0.8901, -0.01511, -0.9724), (-0.8901, -0.3233, -0.9724), (0.295, -0.01511, -0.9724), (0.295, -0.3233, -0.9724), (0.4076, -0.01511, -0.9724), (0.4076, -0.3233, -0.9724), (0.3794, -0.01511, -0.9724), (0.3513, -0.01511, -0.9724), (0.3231, -0.01511, -0.9724), (0.3794, -0.3233, -0.9724), (0.3513, -0.3233, -0.9724), (0.3231, -0.3233, -0.9724), (0.4246, -0.01511, -0.9724), (0.4246, -0.3233, -0.9724), (-0.7341, -0.01511, -0.9724), (-0.7341, -0.3233, -0.9724), (0.5912, -0.01511, -0.9724), (0.5912, -0.3233, -0.9724), (0.7925, -0.01511, -0.9724), (0.7925, -0.3233, -0.9724), (0.6918, -0.01511, -0.9724), (0.6918, -0.3233, -0.9724), (0.6415, -0.01511, -0.9724), (0.6415, -0.3233, -0.9724), (0.7422, -0.01511, -0.9724), (0.7422, -0.3233, -0.9724), (0.717, -0.01511, -0.9724), (0.717, -0.3233, -0.9724), (0.7677, -0.01511, -0.9724), (0.7677, -0.3233, -0.9724), (0.6667, -0.01511, -0.9724), (0.6667, -0.3233, -0.9724), (0.6163, -0.01511, -0.9724), (0.6163, -0.3233, -0.9724), (0.7056, -0.01511, -0.9724), (0.7056, -0.3233, -0.9724), (0.6793, -0.01511, -0.9724), (0.6793, -0.3233, -0.9724), (1.066, -0.01511, -0.9724), (1.066, -0.3233, -0.9724), (1.0, -0.4063, -0.9724), (1.066, -0.4063, -0.9724), (-1.0, -0.4076, -0.9724), (-0.8901, -0.4076, -0.9724), (1.066, -0.3897, -0.9724), (1.0, -0.3897, -0.9724), (1.066, -0.3525, -0.9724), (1.0, -0.3525, -0.9724), (1.004, -0.4033, -1.0), (0.9094, -0.4033, -1.0), (-0.8864, -0.4033, -1.0), (0.2986, -0.4033, -1.0), (0.4112, -0.4033, -1.0), (0.3831, -0.4033, -1.0), (0.3549, -0.4033, -1.0), (0.3268, -0.4033, -1.0), (0.4283, -0.4033, -1.0), (-0.7305, -0.4033, -1.0), (0.5948, -0.4033, -1.0), (0.7961, -0.4033, -1.0), (0.6955, -0.4033, -1.0), (0.6451, -0.4033, -1.0), (0.7458, -0.4033, -1.0), (0.7206, -0.4033, -1.0), (0.7713, -0.4033, -1.0), (0.6703, -0.4033, -1.0), (0.62, -0.4033, -1.0), (0.7093, -0.4033, -1.0), (0.6829, -0.4033, -1.0)], [], [(24, 25, 2, 3), (26, 7, 6, 27), (798, 548, 1040, 1042), (6, 1084, 1185, 1132), (1084, 6, 7, 1085), (1278, 24, 3, 1275), (89, 88, 1026, 1027), (146, 147, 1154, 1153), (204, 10, 11, 205), (443, 29, 11, 439), (233, 30, 15, 231), (1226, 1225, 1050, 1059), (10, 204, 1155, 1133), (1274, 14, 15, 1275), (0, 1, 17, 16), (4, 18, 19, 5), (438, 10, 1133, 1162), (1272, 0, 16, 1276), (203, 9, 20, 210), (436, 8, 21, 441), (228, 12, 22, 232), (1273, 13, 23, 1277), (266, 267, 25, 24), (268, 26, 27, 269), (28, 442, 1163, 1138), (1292, 266, 24, 1278), (354, 330, 32, 212), (457, 271, 29, 443), (288, 272, 30, 233), (1293, 273, 31, 1279), (286, 274, 34, 213), (510, 331, 33, 493), (360, 333, 34, 274), (356, 332, 35, 225), (138, 141, 37, 36), (144, 38, 39, 147), (442, 855, 1179, 1163), (1286, 138, 36, 1280), (453, 153, 41, 445), (238, 156, 42, 234), (1289, 159, 43, 1281), (218, 162, 44, 214), (361, 334, 45, 275), (350, 335, 44, 162), (353, 336, 55, 163), (242, 243, 47, 46), (244, 48, 49, 245), (563, 475, 1165, 1169), (1290, 242, 46, 1282), (455, 247, 51, 447), (264, 248, 52, 235), (1291, 249, 53, 1283), (262, 250, 54, 215), (359, 337, 54, 250), (1224, 1223, 1052, 1056), (842, 438, 1162, 1178), (230, 58, 59, 231), (105, 63, 59, 99), (229, 57, 60, 222), (90, 56, 61, 102), (357, 338, 64, 224), (282, 276, 63, 105), (289, 277, 65, 225), (344, 339, 65, 123), (192, 168, 66, 108), (172, 83, 293, 303), (258, 252, 68, 111), (216, 217, 309, 308), (799, 963, 1047, 1043), (462, 550, 1168, 1164), (94, 72, 73, 97), (91, 71, 78, 112), (347, 340, 80, 118), (285, 278, 81, 121), (174, 82, 86, 183), (125, 124, 294, 295), (207, 75, 73, 205), (202, 70, 74, 206), (287, 279, 75, 207), (355, 341, 81, 213), (221, 177, 76, 208), (263, 255, 77, 209), (201, 183, 86, 130), (127, 83, 87, 133), (169, 69, 85, 178), (126, 67, 84, 132), (75, 103, 97, 73), (103, 104, 98, 97), (104, 105, 99, 98), (70, 88, 100, 74), (88, 89, 101, 100), (89, 90, 102, 101), (279, 280, 103, 75), (280, 281, 104, 103), (281, 282, 105, 104), (341, 342, 121, 81), (342, 343, 122, 121), (343, 344, 123, 122), (177, 186, 106, 76), (186, 189, 107, 106), (189, 192, 108, 107), (255, 256, 109, 77), (256, 257, 110, 109), (257, 258, 111, 110), (1222, 1221, 1069, 1075), (1209, 1220, 1081, 1080), (436, 840, 1044, 1036), (1116, 1106, 1196, 1201), (523, 929, 1181, 1167), (94, 95, 1147, 1146), (58, 96, 99, 59), (96, 95, 98, 99), (95, 94, 97, 98), (57, 93, 114, 60), (93, 92, 113, 114), (92, 91, 112, 113), (338, 345, 120, 64), (345, 346, 119, 120), (346, 347, 118, 119), (277, 283, 123, 65), (283, 284, 122, 123), (284, 285, 121, 122), (241, 240, 314, 315), (265, 253, 316, 322), (289, 226, 311, 329), (180, 195, 132, 84), (195, 198, 131, 132), (198, 201, 130, 131), (69, 129, 135, 85), (129, 128, 134, 135), (128, 127, 133, 134), (82, 124, 130, 86), (124, 125, 131, 130), (125, 126, 132, 131), (46, 47, 139, 136), (136, 139, 140, 137), (137, 140, 141, 138), (48, 142, 145, 49), (142, 143, 146, 145), (143, 144, 147, 146), (1098, 1102, 1192, 1188), (697, 617, 1171, 1173), (411, 245, 1159, 1161), (1282, 46, 136, 1284), (1284, 136, 137, 1285), (1285, 137, 138, 1286), (447, 51, 151, 451), (451, 151, 152, 452), (452, 152, 153, 453), (235, 52, 154, 236), (236, 154, 155, 237), (237, 155, 156, 238), (1283, 53, 157, 1287), (1287, 157, 158, 1288), (1288, 158, 159, 1289), (215, 54, 160, 216), (216, 160, 161, 217), (217, 161, 162, 218), (337, 348, 160, 54), (348, 349, 161, 160), (349, 350, 162, 161), (334, 351, 165, 45), (351, 352, 164, 165), (352, 353, 163, 164), (111, 68, 166, 190), (190, 166, 167, 191), (191, 167, 168, 192), (283, 277, 323, 325), (127, 128, 298, 297), (169, 170, 301, 300), (83, 172, 181, 87), (172, 173, 182, 181), (173, 174, 183, 182), (209, 77, 175, 219), (219, 175, 176, 220), (220, 176, 177, 221), (133, 87, 181, 199), (199, 181, 182, 200), (200, 182, 183, 201), (67, 171, 180, 84), (171, 170, 179, 180), (170, 169, 178, 179), (77, 109, 184, 175), (175, 184, 185, 176), (176, 185, 186, 177), (109, 110, 187, 184), (184, 187, 188, 185), (185, 188, 189, 186), (110, 111, 190, 187), (187, 190, 191, 188), (188, 191, 192, 189), (85, 135, 193, 178), (178, 193, 194, 179), (179, 194, 195, 180), (135, 134, 196, 193), (193, 196, 197, 194), (194, 197, 198, 195), (134, 133, 199, 196), (196, 199, 200, 197), (197, 200, 201, 198), (228, 56, 1022, 1034), (1101, 1100, 1190, 1191), (72, 204, 205, 73), (71, 203, 210, 78), (340, 354, 212, 80), (278, 286, 213, 81), (278, 285, 327, 324), (260, 261, 320, 319), (29, 207, 205, 11), (8, 202, 206, 21), (271, 287, 207, 29), (333, 355, 213, 34), (153, 221, 208, 41), (247, 263, 209, 51), (67, 126, 296, 290), (286, 278, 324, 328), (239, 227, 312, 313), (51, 209, 219, 151), (151, 219, 220, 152), (152, 220, 221, 153), (63, 233, 231, 59), (56, 228, 232, 61), (276, 288, 233, 63), (339, 356, 225, 65), (168, 238, 234, 66), (252, 264, 235, 68), (1272, 12, 1020, 1316), (5, 19, 1135, 1131), (14, 230, 231, 15), (13, 229, 222, 23), (331, 357, 224, 33), (275, 289, 225, 35), (165, 241, 226, 45), (251, 265, 227, 55), (68, 235, 236, 166), (166, 236, 237, 167), (167, 237, 238, 168), (55, 227, 239, 163), (163, 239, 240, 164), (164, 240, 241, 165), (336, 358, 251, 55), (408, 409, 243, 242), (410, 244, 245, 411), (1106, 1096, 1186, 1196), (1294, 408, 242, 1290), (459, 413, 247, 455), (430, 414, 248, 264), (1295, 415, 249, 1291), (428, 416, 250, 262), (433, 359, 250, 416), (424, 418, 252, 258), (431, 419, 253, 265), (427, 420, 254, 261), (429, 421, 255, 263), (421, 422, 256, 255), (422, 423, 257, 256), (423, 424, 258, 257), (419, 425, 259, 253), (425, 426, 260, 259), (426, 427, 261, 260), (420, 428, 262, 254), (413, 429, 263, 247), (418, 430, 264, 252), (417, 431, 265, 251), (36, 37, 267, 266), (38, 268, 269, 39), (19, 487, 1166, 1135), (1280, 36, 266, 1292), (445, 41, 271, 457), (234, 42, 272, 288), (1281, 43, 273, 1293), (214, 44, 274, 286), (335, 360, 274, 44), (332, 361, 275, 35), (108, 66, 276, 282), (82, 174, 305, 292), (217, 218, 310, 309), (208, 76, 279, 287), (76, 106, 280, 279), (106, 107, 281, 280), (107, 108, 282, 281), (173, 172, 303, 304), (126, 125, 295, 296), (226, 241, 315, 311), (171, 67, 290, 302), (41, 208, 287, 271), (66, 234, 288, 276), (45, 226, 289, 275), (315, 302, 290, 311), (322, 316, 291, 312), (320, 317, 293, 297), (316, 318, 299, 291), (318, 319, 298, 299), (319, 320, 297, 298), (312, 291, 300, 313), (313, 300, 301, 314), (314, 301, 302, 315), (305, 310, 306, 292), (317, 321, 307, 293), (293, 307, 308, 303), (303, 308, 309, 304), (304, 309, 310, 305), (311, 290, 323, 329), (294, 292, 324, 327), (290, 296, 325, 323), (296, 295, 326, 325), (295, 294, 327, 326), (292, 306, 328, 324), (214, 286, 328, 306), (285, 284, 326, 327), (262, 215, 307, 321), (259, 260, 319, 318), (277, 289, 329, 323), (69, 169, 300, 291), (83, 127, 297, 293), (227, 265, 322, 312), (174, 173, 304, 305), (240, 239, 313, 314), (129, 69, 291, 299), (254, 262, 321, 317), (124, 82, 292, 294), (215, 216, 308, 307), (170, 171, 302, 301), (128, 129, 299, 298), (284, 283, 325, 326), (261, 254, 317, 320), (218, 214, 306, 310), (253, 259, 318, 316), (386, 364, 330, 354), (511, 362, 331, 510), (392, 365, 333, 360), (388, 363, 332, 356), (393, 366, 334, 361), (382, 367, 335, 350), (385, 368, 336, 353), (391, 369, 337, 359), (370, 377, 403, 401), (376, 371, 339, 344), (347, 346, 397, 398), (387, 373, 341, 355), (373, 374, 342, 341), (374, 375, 343, 342), (375, 376, 344, 343), (389, 370, 401, 407), (340, 347, 398, 395), (346, 345, 396, 397), (369, 380, 348, 337), (380, 381, 349, 348), (381, 382, 350, 349), (366, 383, 351, 334), (383, 384, 352, 351), (384, 385, 353, 352), (357, 389, 407, 400), (365, 387, 355, 333), (371, 388, 356, 339), (362, 389, 357, 331), (368, 390, 358, 336), (435, 391, 359, 433), (367, 392, 360, 335), (363, 393, 361, 332), (210, 20, 364, 386), (491, 23, 362, 511), (270, 28, 365, 392), (223, 31, 363, 388), (273, 43, 366, 393), (150, 40, 367, 382), (157, 53, 368, 385), (246, 50, 369, 391), (222, 60, 370, 389), (117, 62, 371, 376), (112, 78, 372, 379), (211, 79, 373, 387), (79, 115, 374, 373), (115, 116, 375, 374), (116, 117, 376, 375), (60, 114, 377, 370), (114, 113, 378, 377), (113, 112, 379, 378), (50, 148, 380, 369), (148, 149, 381, 380), (149, 150, 382, 381), (43, 159, 383, 366), (159, 158, 384, 383), (158, 157, 385, 384), (78, 210, 386, 372), (28, 211, 387, 365), (62, 223, 388, 371), (23, 222, 389, 362), (53, 249, 390, 368), (412, 246, 391, 435), (40, 270, 392, 367), (31, 273, 393, 363), (407, 401, 394, 400), (405, 402, 395, 398), (401, 403, 396, 394), (403, 404, 397, 396), (404, 405, 398, 397), (402, 406, 399, 395), (354, 340, 395, 399), (377, 378, 404, 403), (379, 372, 402, 405), (386, 354, 399, 406), (378, 379, 405, 404), (372, 386, 406, 402), (338, 357, 400, 394), (345, 338, 394, 396), (358, 432, 417, 251), (766, 767, 409, 408), (768, 410, 411, 769), (1104, 1098, 1188, 1194), (1310, 766, 408, 1294), (763, 771, 413, 459), (788, 772, 414, 430), (1311, 773, 415, 1295), (786, 774, 416, 428), (790, 433, 416, 774), (782, 776, 418, 424), (789, 777, 419, 431), (785, 778, 420, 427), (787, 779, 421, 429), (779, 780, 422, 421), (780, 781, 423, 422), (781, 782, 424, 423), (777, 783, 425, 419), (783, 784, 426, 425), (784, 785, 427, 426), (778, 786, 428, 420), (771, 787, 429, 413), (776, 788, 430, 418), (775, 789, 431, 417), (390, 434, 432, 358), (791, 435, 433, 790), (249, 415, 434, 390), (770, 412, 435, 791), (548, 460, 1038, 1040), (117, 116, 1150, 1151), (10, 438, 439, 11), (845, 443, 439, 843), (9, 437, 440, 20), (840, 436, 441, 844), (270, 456, 442, 28), (852, 457, 443, 845), (150, 450, 444, 40), (850, 453, 445, 846), (246, 454, 446, 50), (851, 455, 447, 847), (50, 446, 448, 148), (148, 448, 449, 149), (149, 449, 450, 150), (847, 447, 451, 848), (848, 451, 452, 849), (849, 452, 453, 850), (412, 458, 454, 246), (853, 459, 455, 851), (40, 444, 456, 270), (846, 445, 457, 852), (770, 762, 458, 412), (881, 763, 459, 853), (70, 202, 1032, 1024), (1124, 1108, 1197, 1205), (550, 462, 463, 551), (549, 461, 474, 562), (570, 482, 475, 563), (568, 480, 476, 564), (569, 481, 477, 565), (565, 477, 478, 566), (566, 478, 479, 567), (567, 479, 480, 568), (571, 483, 481, 569), (564, 476, 482, 570), (795, 764, 483, 571), (1087, 465, 463, 1085), (1082, 460, 464, 1086), (1094, 472, 465, 1087), (1092, 470, 466, 1088), (1093, 471, 467, 1089), (1089, 467, 468, 1090), (1090, 468, 469, 1091), (1091, 469, 470, 1092), (1095, 473, 471, 1093), (1088, 466, 472, 1094), (1121, 765, 473, 1095), (720, 510, 493, 703), (721, 511, 510, 720), (701, 491, 511, 721), (16, 17, 485, 484), (18, 486, 487, 19), (855, 977, 1183, 1179), (1276, 16, 484, 1296), (441, 21, 489, 513), (232, 22, 490, 506), (1277, 23, 491, 1297), (212, 32, 492, 504), (330, 508, 492, 32), (102, 61, 494, 500), (224, 64, 495, 507), (118, 80, 496, 503), (206, 74, 497, 505), (74, 100, 498, 497), (100, 101, 499, 498), (101, 102, 500, 499), (64, 120, 501, 495), (120, 119, 502, 501), (119, 118, 503, 502), (80, 212, 504, 496), (21, 206, 505, 489), (61, 232, 506, 494), (33, 224, 507, 493), (364, 509, 508, 330), (20, 488, 509, 364), (20, 440, 512, 488), (844, 441, 513, 865), (562, 474, 514, 573), (1086, 464, 515, 1107), (888, 889, 521, 520), (890, 522, 523, 891), (583, 769, 1175, 1170), (1312, 888, 520, 1298), (885, 893, 525, 517), (910, 894, 526, 542), (1313, 895, 527, 1299), (908, 896, 528, 540), (912, 544, 528, 896), (904, 898, 530, 536), (911, 899, 531, 543), (907, 900, 532, 539), (909, 901, 533, 541), (901, 902, 534, 533), (902, 903, 535, 534), (903, 904, 536, 535), (899, 905, 537, 531), (905, 906, 538, 537), (906, 907, 539, 538), (900, 908, 540, 532), (893, 909, 541, 525), (898, 910, 542, 530), (897, 911, 543, 529), (913, 545, 544, 912), (892, 524, 545, 913), (892, 884, 516, 524), (920, 885, 517, 866), (883, 886, 518, 575), (1123, 887, 519, 1109), (952, 546, 529, 935), (953, 547, 546, 952), (933, 527, 547, 953), (465, 553, 551, 463), (460, 548, 552, 464), (472, 560, 553, 465), (470, 558, 554, 466), (471, 559, 555, 467), (467, 555, 556, 468), (468, 556, 557, 469), (469, 557, 558, 470), (473, 561, 559, 471), (466, 554, 560, 472), (765, 794, 561, 473), (90, 89, 1027, 1028), (145, 146, 1153, 1152), (800, 550, 551, 801), (799, 549, 562, 812), (820, 570, 563, 813), (818, 568, 564, 814), (819, 569, 565, 815), (815, 565, 566, 816), (816, 566, 567, 817), (817, 567, 568, 818), (821, 571, 569, 819), (814, 564, 570, 820), (690, 512, 645, 724), (464, 552, 572, 515), (812, 562, 573, 822), (887, 882, 574, 519), (762, 576, 650, 796), (730, 731, 581, 580), (732, 582, 583, 733), (977, 964, 1182, 1183), (1308, 730, 580, 1300), (727, 735, 585, 577), (752, 736, 586, 602), (1309, 737, 587, 1301), (750, 738, 588, 600), (754, 604, 588, 738), (746, 740, 590, 596), (753, 741, 591, 603), (749, 742, 592, 599), (751, 743, 593, 601), (743, 744, 594, 593), (744, 745, 595, 594), (745, 746, 596, 595), (741, 747, 597, 591), (747, 748, 598, 597), (748, 749, 599, 598), (742, 750, 600, 592), (735, 751, 601, 585), (740, 752, 602, 590), (739, 753, 603, 589), (755, 605, 604, 754), (734, 584, 605, 755), (734, 726, 576, 584), (880, 727, 577, 876), (759, 728, 578, 609), (1119, 729, 579, 1111), (792, 606, 589, 775), (793, 607, 606, 792), (773, 587, 607, 793), (729, 758, 608, 579), (723, 643, 653, 725), (686, 640, 623, 669), (687, 641, 640, 686), (667, 621, 641, 687), (694, 695, 615, 614), (696, 616, 617, 697), (1112, 1116, 1201, 1199), (1306, 694, 614, 1302), (691, 699, 619, 611), (716, 700, 620, 636), (1307, 701, 621, 1303), (714, 702, 622, 634), (718, 638, 622, 702), (710, 704, 624, 630), (717, 705, 625, 637), (713, 706, 626, 633), (715, 707, 627, 635), (707, 708, 628, 627), (708, 709, 629, 628), (709, 710, 630, 629), (705, 711, 631, 625), (711, 712, 632, 631), (712, 713, 633, 632), (706, 714, 634, 626), (699, 715, 635, 619), (704, 716, 636, 624), (703, 717, 637, 623), (719, 639, 638, 718), (698, 618, 639, 719), (698, 690, 610, 618), (879, 691, 611, 877), (723, 692, 612, 643), (1117, 693, 613, 1113), (693, 722, 642, 613), (759, 609, 651, 761), (839, 797, 647, 827), (919, 916, 649, 829), (837, 761, 651, 830), (835, 725, 653, 831), (863, 458, 644, 867), (883, 575, 649, 916), (922, 516, 646, 956), (656, 610, 652, 689), (795, 571, 647, 797), (822, 573, 648, 828), (614, 615, 661, 660), (616, 662, 663, 617), (964, 842, 1178, 1182), (1302, 614, 660, 1304), (611, 619, 665, 657), (636, 620, 666, 682), (1303, 621, 667, 1305), (634, 622, 668, 680), (638, 684, 668, 622), (630, 624, 670, 676), (637, 625, 671, 683), (633, 626, 672, 679), (635, 627, 673, 681), (627, 628, 674, 673), (628, 629, 675, 674), (629, 630, 676, 675), (625, 631, 677, 671), (631, 632, 678, 677), (632, 633, 679, 678), (626, 634, 680, 672), (619, 635, 681, 665), (624, 636, 682, 670), (623, 637, 683, 669), (639, 685, 684, 638), (618, 664, 685, 639), (618, 610, 656, 664), (877, 611, 657, 878), (643, 612, 658, 655), (1113, 613, 659, 1115), (613, 642, 654, 659), (914, 686, 669, 897), (915, 687, 686, 914), (895, 667, 687, 915), (831, 653, 688, 833), (643, 655, 688, 653), (884, 656, 689, 917), (640, 720, 703, 623), (641, 721, 720, 640), (621, 701, 721, 641), (610, 690, 724, 652), (573, 723, 725, 648), (484, 485, 695, 694), (486, 696, 697, 487), (211, 28, 1138, 1156), (1296, 484, 694, 1306), (513, 489, 699, 691), (506, 490, 700, 716), (1297, 491, 701, 1307), (504, 492, 702, 714), (508, 718, 702, 492), (500, 494, 704, 710), (507, 495, 705, 717), (503, 496, 706, 713), (505, 497, 707, 715), (497, 498, 708, 707), (498, 499, 709, 708), (499, 500, 710, 709), (495, 501, 711, 705), (501, 502, 712, 711), (502, 503, 713, 712), (496, 504, 714, 706), (489, 505, 715, 699), (494, 506, 716, 704), (493, 507, 717, 703), (509, 719, 718, 508), (488, 698, 719, 509), (488, 512, 690, 698), (865, 513, 691, 879), (573, 514, 692, 723), (1107, 515, 693, 1117), (515, 572, 722, 693), (828, 648, 725, 835), (606, 756, 739, 589), (607, 757, 756, 606), (587, 737, 757, 607), (926, 927, 731, 730), (928, 732, 733, 929), (58, 230, 1158, 1142), (1314, 926, 730, 1308), (923, 931, 735, 727), (948, 932, 736, 752), (1315, 933, 737, 1309), (946, 934, 738, 750), (950, 754, 738, 934), (942, 936, 740, 746), (949, 937, 741, 753), (945, 938, 742, 749), (947, 939, 743, 751), (939, 940, 744, 743), (940, 941, 745, 744), (941, 942, 746, 745), (937, 943, 747, 741), (943, 944, 748, 747), (944, 945, 749, 748), (938, 946, 750, 742), (931, 947, 751, 735), (936, 948, 752, 740), (935, 949, 753, 739), (951, 755, 754, 950), (930, 734, 755, 951), (930, 922, 726, 734), (960, 923, 727, 880), (955, 924, 728, 759), (1125, 925, 729, 1119), (925, 954, 758, 729), (955, 759, 761, 957), (959, 957, 761, 837), (576, 726, 760, 650), (580, 581, 767, 766), (582, 768, 769, 583), (813, 563, 1169, 1177), (1300, 580, 766, 1310), (577, 585, 771, 763), (602, 586, 772, 788), (1301, 587, 773, 1311), (600, 588, 774, 786), (604, 790, 774, 588), (596, 590, 776, 782), (603, 591, 777, 789), (599, 592, 778, 785), (601, 593, 779, 787), (593, 594, 780, 779), (594, 595, 781, 780), (595, 596, 782, 781), (591, 597, 783, 777), (597, 598, 784, 783), (598, 599, 785, 784), (592, 600, 786, 778), (585, 601, 787, 771), (590, 602, 788, 776), (589, 603, 789, 775), (605, 791, 790, 604), (584, 770, 791, 605), (584, 576, 762, 770), (876, 577, 763, 881), (609, 578, 764, 795), (1111, 579, 765, 1121), (579, 608, 794, 765), (458, 762, 796, 644), (432, 792, 775, 417), (434, 793, 792, 432), (415, 773, 793, 434), (830, 651, 797, 839), (609, 795, 797, 651), (553, 803, 801, 551), (548, 798, 802, 552), (560, 810, 803, 553), (558, 808, 804, 554), (559, 809, 805, 555), (555, 805, 806, 556), (556, 806, 807, 557), (557, 807, 808, 558), (561, 811, 809, 559), (554, 804, 810, 560), (794, 838, 811, 561), (552, 802, 823, 572), (882, 918, 824, 574), (461, 549, 1061, 1060), (977, 813, 800, 964), (964, 800, 801, 965), (963, 799, 812, 976), (984, 820, 813, 977), (982, 818, 814, 978), (983, 819, 815, 979), (979, 815, 816, 980), (980, 816, 817, 981), (981, 817, 818, 982), (985, 821, 819, 983), (978, 814, 820, 984), (976, 812, 822, 986), (758, 836, 825, 608), (722, 834, 826, 642), (997, 839, 827, 989), (1004, 919, 829, 991), (996, 837, 830, 992), (995, 835, 831, 993), (571, 821, 827, 647), (986, 822, 828, 990), (642, 826, 832, 654), (993, 831, 833, 994), (572, 823, 834, 722), (990, 828, 835, 995), (954, 958, 836, 758), (1006, 959, 837, 996), (608, 825, 838, 794), (992, 830, 839, 997), (967, 845, 843, 965), (962, 840, 844, 966), (974, 852, 845, 967), (972, 850, 846, 968), (973, 851, 847, 969), (969, 847, 848, 970), (970, 848, 849, 971), (971, 849, 850, 972), (975, 853, 851, 973), (968, 846, 852, 974), (1003, 881, 853, 975), (966, 844, 865, 987), (1005, 920, 866, 988), (1002, 880, 876, 998), (1001, 879, 877, 999), (985, 863, 867, 989), (999, 877, 878, 1000), (987, 865, 879, 1001), (1007, 960, 880, 1002), (998, 876, 881, 1003), (1082, 4, 1016, 1126), (31, 223, 1157, 1139), (438, 842, 843, 439), (437, 841, 854, 440), (456, 862, 855, 442), (450, 860, 856, 444), (454, 861, 857, 446), (446, 857, 858, 448), (448, 858, 859, 449), (449, 859, 860, 450), (458, 863, 861, 454), (444, 856, 862, 456), (440, 854, 864, 512), (796, 875, 867, 644), (917, 921, 869, 646), (760, 874, 870, 650), (724, 873, 871, 652), (512, 864, 868, 645), (652, 871, 872, 689), (645, 868, 873, 724), (956, 961, 874, 760), (650, 870, 875, 796), (660, 661, 889, 888), (662, 890, 891, 663), (72, 94, 1146, 1144), (1304, 660, 888, 1312), (657, 665, 893, 885), (682, 666, 894, 910), (1305, 667, 895, 1313), (680, 668, 896, 908), (684, 912, 896, 668), (676, 670, 898, 904), (683, 671, 899, 911), (679, 672, 900, 907), (681, 673, 901, 909), (673, 674, 902, 901), (674, 675, 903, 902), (675, 676, 904, 903), (671, 677, 905, 899), (677, 678, 906, 905), (678, 679, 907, 906), (672, 680, 908, 900), (665, 681, 909, 893), (670, 682, 910, 898), (669, 683, 911, 897), (685, 913, 912, 684), (664, 892, 913, 685), (664, 656, 884, 892), (878, 657, 885, 920), (655, 658, 886, 883), (1115, 659, 887, 1123), (659, 654, 882, 887), (833, 688, 916, 919), (655, 883, 916, 688), (546, 914, 897, 529), (547, 915, 914, 546), (527, 895, 915, 547), (516, 884, 917, 646), (654, 832, 918, 882), (994, 833, 919, 1004), (1000, 878, 920, 1005), (689, 872, 921, 917), (756, 952, 935, 739), (757, 953, 952, 756), (737, 933, 953, 757), (726, 922, 956, 760), (520, 521, 927, 926), (522, 928, 929, 523), (1097, 1104, 1194, 1187), (1298, 520, 926, 1314), (517, 525, 931, 923), (542, 526, 932, 948), (1299, 527, 933, 1315), (540, 528, 934, 946), (544, 950, 934, 528), (536, 530, 936, 942), (543, 531, 937, 949), (539, 532, 938, 945), (541, 533, 939, 947), (533, 534, 940, 939), (534, 535, 941, 940), (535, 536, 942, 941), (531, 537, 943, 937), (537, 538, 944, 943), (538, 539, 945, 944), (532, 540, 946, 938), (525, 541, 947, 931), (530, 542, 948, 936), (529, 543, 949, 935), (545, 951, 950, 544), (524, 930, 951, 545), (524, 516, 922, 930), (866, 517, 923, 960), (575, 518, 924, 955), (1109, 519, 925, 1125), (519, 574, 954, 925), (575, 955, 957, 649), (829, 649, 957, 959), (574, 824, 958, 954), (991, 829, 959, 1006), (988, 866, 960, 1007), (646, 869, 961, 956), (202, 8, 1018, 1032), (550, 800, 1176, 1168), (842, 964, 965, 843), (841, 963, 976, 854), (862, 984, 977, 855), (860, 982, 978, 856), (861, 983, 979, 857), (857, 979, 980, 858), (858, 980, 981, 859), (859, 981, 982, 860), (863, 985, 983, 861), (856, 978, 984, 862), (854, 976, 986, 864), (875, 997, 989, 867), (921, 1004, 1012, 1009), (874, 996, 992, 870), (873, 995, 993, 871), (864, 986, 990, 868), (871, 993, 994, 872), (868, 990, 995, 873), (961, 1006, 996, 874), (870, 992, 997, 875), (803, 967, 965, 801), (798, 962, 966, 802), (810, 974, 967, 803), (808, 972, 968, 804), (809, 973, 969, 805), (805, 969, 970, 806), (806, 970, 971, 807), (807, 971, 972, 808), (811, 975, 973, 809), (804, 968, 974, 810), (838, 1003, 975, 811), (802, 966, 987, 823), (918, 1005, 988, 824), (836, 1002, 998, 825), (834, 1001, 999, 826), (821, 985, 989, 827), (826, 999, 1000, 832), (823, 987, 1001, 834), (958, 1007, 1002, 836), (825, 998, 1003, 838), (872, 994, 1004, 921), (832, 1000, 1005, 918), (1004, 991, 1011, 1012), (824, 988, 1007, 958), (1009, 1012, 1011, 1008), (1008, 1011, 1013, 1010), (869, 921, 1009, 1008), (991, 1006, 1013, 1011), (1006, 961, 1010, 1013), (961, 869, 1008, 1010), (1126, 1016, 1017, 1127), (1032, 1018, 1019, 1033), (1316, 1020, 1021, 1317), (1034, 1022, 1023, 1035), (1026, 1024, 1025, 1029), (1022, 1028, 1031, 1023), (1028, 1027, 1030, 1031), (1027, 1026, 1029, 1030), (1024, 1032, 1033, 1025), (1020, 1034, 1035, 1021), (1018, 1036, 1037, 1019), (1040, 1038, 1039, 1041), (1042, 1040, 1041, 1043), (1046, 1042, 1043, 1047), (1036, 1044, 1045, 1037), (1044, 1046, 1047, 1045), (1219, 1218, 1051, 1058), (1217, 1216, 1055, 1054), (1215, 1208, 1076, 1067), (1083, 461, 1060, 1128), (4, 5, 1017, 1016), (1127, 1017, 1066, 1129), (1206, 1207, 1071, 1072), (1208, 1209, 1080, 1076), (962, 798, 1042, 1046), (840, 962, 1046, 1044), (12, 228, 1034, 1020), (1210, 1211, 1063, 1064), (1, 0, 1014, 1015), (1212, 1213, 1065, 1048), (88, 70, 1024, 1026), (56, 90, 1028, 1022), (8, 436, 1036, 1018), (1322, 1214, 1068, 1319), (1058, 1051, 1068, 1075), (1064, 1063, 1080, 1081), (1054, 1055, 1072, 1071), (1128, 1060, 1077, 1129), (1061, 1062, 1079, 1078), (1056, 1052, 1069, 1073), (1059, 1050, 1067, 1076), (1050, 1057, 1074, 1067), (1053, 1054, 1071, 1070), (1057, 1053, 1070, 1074), (1060, 1061, 1078, 1077), (1318, 1048, 1065, 1319), (1052, 1058, 1075, 1069), (1063, 1059, 1076, 1080), (1055, 1056, 1073, 1072), (1221, 1227, 1073, 1069), (1207, 1228, 1070, 1071), (1228, 1229, 1074, 1070), (1225, 1230, 1057, 1050), (1231, 1217, 1054, 1053), (1230, 1231, 1053, 1057), (1214, 1222, 1075, 1068), (1220, 1210, 1064, 1081), (1323, 1212, 1048, 1318), (1043, 1041, 1078, 1079), (549, 799, 1062, 1061), (1223, 1219, 1058, 1052), (1211, 1226, 1059, 1063), (1227, 1206, 1072, 1073), (799, 1043, 1079, 1062), (1229, 1215, 1067, 1074), (1017, 5, 1049, 1066), (1216, 1224, 1056, 1055), (1041, 1039, 1077, 1078), (487, 697, 1173, 1166), (462, 1084, 1085, 463), (461, 1083, 1096, 474), (482, 1104, 1097, 475), (480, 1102, 1098, 476), (481, 1103, 1099, 477), (477, 1099, 1100, 478), (478, 1100, 1101, 479), (479, 1101, 1102, 480), (483, 1105, 1103, 481), (476, 1098, 1104, 482), (764, 1120, 1105, 483), (26, 1087, 1085, 7), (4, 1082, 1086, 18), (268, 1094, 1087, 26), (144, 1092, 1088, 38), (244, 1093, 1089, 48), (48, 1089, 1090, 142), (142, 1090, 1091, 143), (143, 1091, 1092, 144), (410, 1095, 1093, 244), (38, 1088, 1094, 268), (768, 1121, 1095, 410), (474, 1096, 1106, 514), (18, 1086, 1107, 486), (886, 1122, 1108, 518), (890, 1123, 1109, 522), (728, 1118, 1110, 578), (732, 1119, 1111, 582), (692, 1116, 1112, 612), (696, 1117, 1113, 616), (612, 1112, 1114, 658), (616, 1113, 1115, 662), (514, 1106, 1116, 692), (486, 1107, 1117, 696), (924, 1124, 1118, 728), (928, 1125, 1119, 732), (578, 1110, 1120, 764), (582, 1111, 1121, 768), (460, 1082, 1126, 1038), (658, 1114, 1122, 886), (662, 1115, 1123, 890), (518, 1108, 1124, 924), (522, 1109, 1125, 928), (1038, 1126, 1127, 1039), (5, 1083, 1128, 1049), (1039, 1127, 1129, 1077), (1049, 1128, 1129, 1066), (1187, 1137, 1132, 1185), (1156, 1138, 1133, 1155), (1321, 1139, 1134, 1320), (1184, 1131, 1135, 1186), (1194, 1160, 1137, 1187), (1192, 1154, 1140, 1188), (1193, 1159, 1141, 1189), (1157, 1143, 1142, 1158), (1149, 1145, 1144, 1146), (1143, 1151, 1148, 1142), (1151, 1150, 1147, 1148), (1150, 1149, 1146, 1147), (1189, 1141, 1152, 1190), (1190, 1152, 1153, 1191), (1191, 1153, 1154, 1192), (1145, 1156, 1155, 1144), (1139, 1157, 1158, 1134), (1195, 1161, 1159, 1193), (1188, 1140, 1160, 1194), (1203, 1175, 1161, 1195), (1138, 1163, 1162, 1133), (1169, 1165, 1164, 1168), (1186, 1135, 1166, 1196), (1204, 1180, 1167, 1197), (1177, 1169, 1168, 1176), (1202, 1174, 1170, 1198), (1201, 1173, 1171, 1199), (1199, 1171, 1172, 1200), (1196, 1166, 1173, 1201), (1205, 1181, 1174, 1202), (1198, 1170, 1175, 1203), (1163, 1179, 1178, 1162), (1200, 1172, 1180, 1204), (1197, 1167, 1181, 1205), (1179, 1183, 1182, 1178), (1165, 1187, 1185, 1164), (663, 891, 1180, 1172), (1110, 1118, 1202, 1198), (1105, 1120, 1203, 1195), (891, 523, 1167, 1180), (617, 663, 1172, 1171), (1122, 1114, 1200, 1204), (2, 25, 1136, 1130), (115, 79, 1145, 1149), (96, 58, 1142, 1148), (1102, 1101, 1191, 1192), (1120, 1110, 1198, 1203), (769, 411, 1161, 1175), (95, 96, 1148, 1147), (1099, 1103, 1193, 1189), (1096, 1083, 1184, 1186), (269, 27, 1137, 1160), (27, 6, 1132, 1137), (1114, 1112, 1199, 1200), (733, 583, 1170, 1174), (62, 117, 1151, 1143), (204, 72, 1144, 1155), (929, 733, 1174, 1181), (1084, 462, 1164, 1185), (475, 1097, 1187, 1165), (800, 813, 1177, 1176), (49, 145, 1152, 1141), (230, 14, 1134, 1158), (1083, 5, 1131, 1184), (1108, 1122, 1204, 1197), (116, 115, 1149, 1150), (1103, 1105, 1195, 1193), (223, 62, 1143, 1157), (39, 269, 1160, 1140), (79, 211, 1156, 1145), (147, 39, 1140, 1154), (1100, 1099, 1189, 1190), (245, 49, 1141, 1159), (1274, 2, 1130, 1320), (1279, 31, 1139, 1321), (1118, 1124, 1205, 1202), (1242, 1253, 1225, 1226), (1223, 1224, 1262, 1261), (1240, 1251, 1221, 1222), (1245, 1250, 1220, 1209), (1239, 1249, 1218, 1219), (1224, 1216, 1258, 1262), (1237, 1233, 1208, 1215), (1232, 1244, 1207, 1206), (1233, 1245, 1209, 1208), (1234, 1246, 1211, 1210), (1235, 1236, 1213, 1212), (1324, 1247, 1214, 1322), (1251, 1254, 1227, 1221), (1244, 1255, 1228, 1207), (1255, 1256, 1229, 1228), (1253, 1257, 1230, 1225), (1243, 1238, 1265, 1268), (1252, 1239, 1266, 1270), (1247, 1240, 1222, 1214), (1250, 1234, 1210, 1220), (1325, 1235, 1212, 1323), (1216, 1217, 1259, 1258), (1246, 1242, 1226, 1211), (1254, 1232, 1206, 1227), (1256, 1237, 1215, 1229), (1231, 1230, 1263, 1264), (437, 9, 1253, 1242), (93, 57, 1252, 1241), (1035, 1023, 1251, 1240), (1045, 1047, 1250, 1245), (229, 13, 1249, 1239), (91, 92, 1248, 1238), (1019, 1037, 1233, 1237), (1030, 1029, 1244, 1232), (1037, 1045, 1245, 1233), (963, 841, 1246, 1234), (1, 1015, 1236, 1235), (1317, 1021, 1247, 1324), (1023, 1031, 1254, 1251), (1029, 1025, 1255, 1244), (1025, 1033, 1256, 1255), (9, 203, 1257, 1253), (71, 91, 1238, 1243), (203, 71, 1243, 1257), (1021, 1035, 1240, 1247), (1047, 963, 1234, 1250), (1273, 1, 1235, 1325), (57, 229, 1239, 1252), (841, 437, 1242, 1246), (1031, 1030, 1232, 1254), (1033, 1019, 1237, 1256), (92, 93, 1241, 1248), (1267, 1270, 1261, 1262), (1265, 1269, 1258, 1259), (1268, 1265, 1259, 1264), (1271, 1268, 1264, 1263), (1270, 1266, 1260, 1261), (1269, 1267, 1262, 1258), (1257, 1243, 1268, 1271), (1238, 1248, 1269, 1265), (1230, 1257, 1271, 1263), (1239, 1219, 1260, 1266), (1219, 1223, 1261, 1260), (1248, 1241, 1267, 1269), (1241, 1252, 1270, 1267), (1217, 1231, 1264, 1259), (30, 1278, 1275, 15), (2, 1274, 1275, 3), (12, 1272, 1276, 22), (1, 1273, 1277, 17), (272, 1292, 1278, 30), (267, 1293, 1279, 25), (156, 1286, 1280, 42), (141, 1289, 1281, 37), (248, 1290, 1282, 52), (243, 1291, 1283, 47), (52, 1282, 1284, 154), (154, 1284, 1285, 155), (155, 1285, 1286, 156), (47, 1283, 1287, 139), (139, 1287, 1288, 140), (140, 1288, 1289, 141), (0, 1272, 1316, 1014), (414, 1294, 1290, 248), (409, 1295, 1291, 243), (42, 1280, 1292, 272), (37, 1281, 1293, 267), (772, 1310, 1294, 414), (767, 1311, 1295, 409), (22, 1276, 1296, 490), (17, 1277, 1297, 485), (894, 1312, 1298, 526), (889, 1313, 1299, 521), (736, 1308, 1300, 586), (731, 1309, 1301, 581), (700, 1306, 1302, 620), (695, 1307, 1303, 615), (620, 1302, 1304, 666), (615, 1303, 1305, 661), (490, 1296, 1306, 700), (485, 1297, 1307, 695), (932, 1314, 1308, 736), (927, 1315, 1309, 731), (586, 1300, 1310, 772), (581, 1301, 1311, 767), (666, 1304, 1312, 894), (661, 1305, 1313, 889), (526, 1298, 1314, 932), (521, 1299, 1315, 927), (1014, 1316, 1317, 1015), (1213, 1322, 1319, 1065), (1051, 1318, 1319, 1068), (1218, 1323, 1318, 1051), (1136, 1321, 1320, 1130), (14, 1274, 1320, 1134), (25, 1279, 1321, 1136), (1236, 1324, 1322, 1213), (1249, 1325, 1323, 1218), (1015, 1317, 1324, 1236), (13, 1273, 1325, 1249), (661, 889, 1345, 1341), (1, 17, 1327, 1326), (37, 267, 1335, 1329), (581, 767, 1344, 1339), (889, 521, 1338, 1345), (731, 581, 1339, 1343), (17, 485, 1337, 1327), (695, 615, 1340, 1342), (409, 243, 1334, 1336), (927, 731, 1343, 1346), (139, 140, 1332, 1331), (140, 141, 1333, 1332), (615, 661, 1341, 1340), (485, 695, 1342, 1337), (767, 409, 1336, 1344), (141, 37, 1329, 1333), (243, 47, 1330, 1334), (267, 25, 1328, 1335), (521, 927, 1346, 1338), (47, 139, 1331, 1330)])
me_cube.polygons.foreach_set('material_index', [0, 0, 0, 0, 0, 0, 0, 0, 0, 0, 0, 0, 0, 0, 0, 0, 0, 0, 0, 0, 0, 0, 0, 0, 0, 0, 2, 0, 0, 0, 2, 2, 2, 0, 0, 0, 0, 0, 0, 0, 0, 2, 2, 2, 2, 0, 0, 0, 0, 0, 0, 0, 2, 2, 0, 0, 0, 0, 0, 0, 2, 0, 2, 0, 0, 1, 0, 2, 0, 0, 0, 0, 2, 2, 1, 1, 0, 0, 0, 0, 0, 0, 1, 1, 1, 1, 0, 0, 0, 0, 0, 0, 0, 0, 0, 0, 0, 0, 0, 0, 0, 0, 0, 0, 0, 0, 0, 0, 0, 0, 0, 0, 0, 0, 0, 0, 2, 2, 2, 2, 2, 2, 2, 2, 2, 1, 1, 1, 1, 1, 1, 1, 1, 1, 0, 0, 0, 0, 0, 0, 0, 0, 0, 0, 0, 0, 0, 0, 0, 0, 0, 0, 0, 0, 0, 2, 2, 2, 2, 2, 2, 2, 2, 2, 0, 0, 0, 2, 1, 1, 1, 1, 1, 0, 0, 0, 1, 1, 1, 1, 1, 1, 0, 0, 0, 0, 0, 0, 0, 0, 0, 1, 1, 1, 1, 1, 1, 1, 1, 1, 0, 0, 0, 0, 2, 2, 2, 2, 0, 0, 0, 0, 0, 0, 1, 2, 2, 0, 0, 0, 0, 0, 0, 0, 0, 0, 0, 0, 0, 0, 2, 2, 2, 2, 0, 0, 0, 2, 2, 2, 2, 0, 0, 0, 0, 0, 0, 0, 2, 2, 0, 2, 2, 0, 0, 0, 0, 2, 2, 2, 2, 0, 0, 2, 0, 0, 0, 0, 0, 0, 0, 2, 2, 2, 0, 1, 2, 0, 0, 0, 0, 1, 1, 2, 1, 0, 0, 2, 1, 1, 1, 1, 1, 1, 1, 1, 1, 1, 1, 1, 1, 1, 1, 1, 1, 1, 1, 1, 2, 2, 2, 2, 2, 1, 1, 2, 1, 2, 1, 2, 1, 2, 1, 1, 2, 2, 2, 2, 2, 2, 2, 0, 2, 2, 2, 2, 0, 0, 1, 0, 0, 0, 0, 0, 1, 1, 2, 2, 2, 2, 2, 2, 1, 0, 0, 2, 2, 2, 2, 2, 2, 2, 2, 0, 2, 2, 2, 2, 2, 0, 2, 0, 0, 0, 0, 2, 2, 2, 2, 2, 2, 2, 2, 2, 2, 0, 0, 2, 2, 2, 2, 2, 0, 0, 0, 0, 0, 0, 1, 0, 0, 1, 0, 0, 1, 1, 2, 0, 0, 0, 0, 0, 0, 0, 2, 2, 0, 2, 2, 0, 0, 0, 0, 2, 2, 2, 2, 0, 0, 2, 2, 2, 2, 2, 0, 0, 0, 0, 0, 0, 0, 0, 0, 0, 0, 0, 0, 0, 0, 0, 0, 0, 0, 0, 0, 0, 0, 0, 0, 0, 0, 0, 0, 0, 0, 0, 0, 0, 0, 0, 0, 0, 0, 0, 0, 0, 0, 0, 0, 0, 0, 0, 2, 2, 2, 0, 0, 0, 0, 0, 0, 0, 2, 2, 0, 2, 2, 0, 0, 0, 0, 2, 2, 2, 2, 0, 0, 2, 2, 2, 0, 0, 0, 0, 0, 0, 0, 0, 0, 0, 0, 2, 2, 0, 2, 2, 0, 0, 0, 0, 2, 2, 2, 2, 0, 0, 2, 2, 2, 0, 0, 0, 0, 2, 2, 2, 0, 0, 0, 0, 0, 0, 0, 0, 0, 0, 0, 0, 0, 0, 0, 0, 0, 0, 0, 0, 0, 0, 0, 1, 0, 0, 0, 1, 0, 0, 0, 0, 0, 0, 0, 2, 2, 0, 2, 2, 0, 0, 0, 0, 2, 2, 2, 2, 0, 0, 2, 2, 2, 0, 0, 0, 0, 2, 2, 2, 0, 1, 2, 2, 2, 0, 0, 0, 0, 0, 0, 0, 2, 2, 0, 2, 2, 0, 0, 0, 0, 2, 2, 2, 2, 0, 0, 2, 2, 2, 0, 0, 0, 0, 0, 1, 1, 1, 1, 1, 1, 1, 1, 1, 1, 1, 0, 0, 0, 0, 0, 0, 0, 2, 2, 0, 2, 2, 0, 0, 0, 0, 2, 2, 2, 2, 0, 0, 2, 2, 2, 0, 0, 0, 0, 0, 2, 2, 2, 1, 1, 1, 2, 2, 2, 1, 1, 0, 0, 0, 0, 0, 0, 0, 2, 2, 0, 2, 2, 0, 0, 0, 0, 2, 2, 2, 2, 0, 0, 2, 2, 2, 0, 0, 0, 0, 0, 1, 2, 2, 2, 0, 0, 0, 0, 0, 0, 0, 2, 2, 0, 2, 2, 0, 0, 0, 0, 2, 2, 2, 2, 0, 0, 2, 2, 2, 0, 0, 0, 0, 0, 1, 1, 1, 0, 0, 0, 0, 0, 0, 0, 2, 2, 0, 2, 2, 0, 0, 0, 0, 2, 2, 2, 2, 0, 0, 2, 2, 2, 0, 0, 0, 0, 0, 1, 2, 2, 2, 1, 1, 0, 0, 0, 0, 0, 0, 0, 0, 0, 0, 0, 0, 0, 0, 0, 0, 0, 0, 0, 0, 0, 0, 0, 0, 0, 0, 0, 0, 0, 2, 0, 0, 1, 0, 0, 0, 0, 0, 0, 0, 0, 0, 0, 0, 0, 0, 0, 0, 0, 0, 0, 0, 0, 0, 0, 0, 0, 1, 0, 0, 0, 0, 0, 0, 0, 0, 0, 0, 0, 0, 0, 0, 0, 0, 0, 1, 1, 1, 1, 1, 1, 1, 1, 1, 0, 0, 0, 0, 0, 0, 0, 2, 2, 0, 2, 2, 0, 0, 0, 0, 2, 2, 2, 2, 0, 0, 2, 2, 2, 0, 0, 0, 0, 0, 1, 1, 2, 2, 2, 1, 0, 0, 0, 1, 2, 2, 2, 1, 0, 0, 0, 0, 0, 0, 0, 2, 2, 0, 2, 2, 0, 0, 0, 0, 2, 2, 2, 2, 0, 0, 2, 2, 2, 0, 0, 0, 0, 0, 1, 1, 0, 2, 0, 1, 0, 0, 0, 0, 0, 0, 0, 0, 0, 0, 0, 0, 0, 1, 2, 1, 1, 1, 1, 1, 1, 1, 0, 0, 0, 0, 0, 0, 0, 0, 0, 0, 0, 0, 0, 0, 0, 0, 0, 0, 0, 0, 1, 0, 2, 0, 2, 2, 2, 2, 2, 2, 0, 0, 0, 0, 0, 0, 0, 0, 0, 0, 0, 0, 0, 0, 0, 0, 0, 0, 0, 0, 0, 0, 0, 0, 0, 0, 0, 0, 0, 0, 0, 0, 0, 0, 0, 0, 0, 0, 0, 0, 0, 0, 0, 0, 0, 0, 0, 0, 0, 0, 0, 0, 0, 0, 0, 0, 0, 0, 0, 0, 0, 0, 0, 0, 0, 0, 0, 0, 0, 0, 0, 0, 0, 0, 0, 0, 0, 0, 0, 0, 0, 0, 0, 0, 0, 0, 0, 0, 0, 0, 0, 0, 0, 0, 0, 0, 0, 0, 0, 0, 0, 0, 0, 0, 0, 0, 0, 0, 0, 0, 0, 0, 0, 0, 0, 0, 0, 0, 0, 0, 0, 0, 0, 0, 0, 0, 0, 0, 0, 0, 0, 0, 0, 0, 0, 0, 0, 0, 0, 0, 0, 0, 0, 0, 0, 0, 0, 0, 0, 0, 0, 0, 0, 0, 0, 0, 0, 0, 0, 0, 0, 0, 0, 0, 0, 0, 0, 0, 0, 0, 0, 0, 0, 0, 0, 0, 0, 0, 0, 0, 0, 0, 0, 0, 0, 0, 0, 0, 0, 0, 0, 0, 0, 0, 0, 0, 0, 0, 0, 0, 0, 0, 0, 0, 0, 0, 0, 0, 0, 0, 0, 0, 0, 0, 0, 0, 0, 0, 0, 0, 0, 0, 0, 0, 0, 0, 0, 0, 0, 0, 0, 0, 0, 0, 0, 0, 0, 0, 0, 0, 0, 0, 0, 0, 0, 0, 0, 0, 0, 0, 0, 0, 0, 0, 0, 0, 0, 0, 0, 0, 0, 0, 0, 0, 0, 0, 0, 0, 0, 0, 0, 0, 0, 0, 0, 0, 0, 0, 0, 0, 0, 0, 0, 0, 0, 0, 0, 0, 0, 0, 0, 0, 0, 0, 0, 0, 0, 0, 0, 0, 0, 0, 0, 0, 0, 0, 0, 0, 0, 0, 0, 0, 0, 0, 0, 0, 0, 0, 0, 0, 0, 0, 0, 0, 0, 0, 0, 0, 0, 0, 0, 0])
me_cube.materials.append(mat_policedoor)
me_cube.materials.append(mat_policelock)
me_cube.materials.append(mat_policeunseen)
me_cube.materials.append(None)
me_cube.use_remesh_preserve_volume = False
me_cube.use_remesh_preserve_attributes = False
me_cube.use_mirror_vertex_groups = False
me_cube.update()

# ---- objects
ob_cube = bpy.data.objects.new('Cube', me_cube)
ob_lamp = bpy.data.objects.new('Lamp', light_lamp)
ob_camera = bpy.data.objects.new('Camera', cam_camera)

# ---- transforms, parenting, visibility, modifiers, constraints
ob_cube.location = (0.0, 0.0, 0.0)
ob_cube.lock_rotations_4d = False
ob_cube.empty_display_type = 'ARROWS'
ob_cube.lineart.crease_threshold = 0.0
ob_lamp.location = (4.076, 1.005, 5.904)
ob_lamp.rotation_euler = (0.6503, 0.05522, 1.866)
ob_lamp.lock_rotations_4d = False
ob_lamp.empty_display_type = 'ARROWS'
ob_lamp.color = (0.0, 0.0, 0.0, 0.0)
ob_lamp.lineart.crease_threshold = 0.0
ob_camera.location = (7.481, -6.508, 5.344)
ob_camera.rotation_euler = (1.109, 0.01082, 0.8149)
ob_camera.lock_rotations_4d = False
ob_camera.empty_display_type = 'ARROWS'
ob_camera.color = (0.0, 0.0, 0.0, 0.0)
ob_camera.display_type = 'WIRE'
ob_camera.lineart.crease_threshold = 0.0

# ---- collection membership
col_collection_1.objects.link(ob_cube)
col_collection_1.objects.link(ob_lamp)
col_collection_1.objects.link(ob_camera)

# ---- scene / render settings (as saved in the file)
scene.camera = ob_camera
scene.frame_start = 1; scene.frame_end = 250; scene.frame_set(1)
scene.render.engine = 'BLENDER_EEVEE_NEXT'
scene.render.image_settings.color_mode = 'RGB'
scene.render.image_settings.compression = 90
scene.render.resolution_percentage = 50
scene.render.dither_intensity = 0.0
scene.cycles.use_denoising = False
scene.cycles.samples = 10
scene.cycles.sampling_pattern = 'TABULATED_SOBOL'
scene.cycles.light_sampling_threshold = 0.0
scene.cycles.use_adaptive_sampling = False
scene.cycles.use_light_tree = False
scene.cycles.blur_glossy = 0.0
scene.cycles.volume_bounces = 1
scene.cycles.pixel_filter_type = 'GAUSSIAN'
scene.cycles.sample_clamp_indirect = 0.0
scene.view_settings.view_transform = 'Standard'
bpy.context.view_layer.update()
